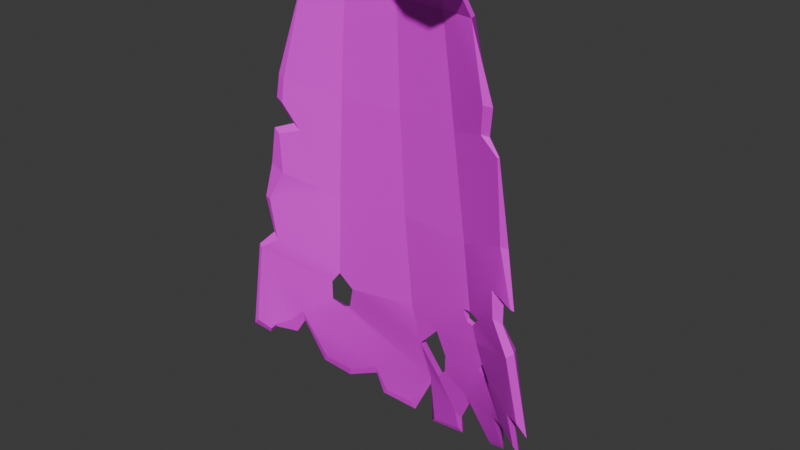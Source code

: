 # Source: Cape.blend  (saved by Blender 4.3.34; exported with 4.5.12 LTS)
import bpy
from mathutils import Matrix  # noqa: F401  (used for matrix-valued properties, if any)

bpy.ops.wm.read_factory_settings(use_empty=True)
scene = bpy.context.scene
scene.name = 'Scene'

# ---- collections
col_collection = bpy.data.collections.new('Collection'); scene.collection.children.link(col_collection)

# ---- images (referenced by path relative to the original .blend; pixels are not part of the script)
import os
ASSET_DIR = os.environ.get("B2B_ASSET_DIR", "")  # directory of the original .blend (textures are referenced by path, not embedded)
HERE = os.path.dirname(os.path.abspath(__file__))  # packed textures are extracted next to this script under _unpacked/

def load_image(name, relpath, width, height, colorspace="sRGB"):
    """Load a texture the original file referenced (path relative to the .blend, or extracted next to this script)."""
    p = next((c for c in (os.path.join(HERE, relpath), os.path.join(ASSET_DIR, relpath)) if relpath and os.path.exists(c)), "")
    if p:
        img = bpy.data.images.load(p, check_existing=True)
        img.name = name
    else:  # same state as the original file: an image datablock whose file is absent (Cycles renders it pink)
        img = bpy.data.images.new(name, width, height)
        img.source = "FILE"
        img.filepath = "//" + (relpath or name)
    img.colorspace_settings.name = colorspace
    return img
img_file39 = load_image('file39', 'PolygonGoblinWarCamp_Emissive_01_A.png', 1024, 1024, 'sRGB')
img_stone_player_2_png = load_image('Stone_Player_2.png', 'Stone_Player_2.png', 1024, 1024, 'sRGB')
img_file5 = load_image('file5', 'PolygonGoblinWarCamp_Normals_01.png', 1024, 1024, 'Non-Color')

# ---- materials (node trees are filled in below, after node groups)
mat_mat_01a = bpy.data.materials.new('MAT_01A')
mat_mat_01a.diffuse_color = (1.0, 1.0, 1.0, 1.0)
mat_mat_01a.roughness = 0.5528

# ---- material node trees
mat_mat_01a.use_nodes = True; mat_mat_01a.node_tree.nodes.clear()
_N = mat_mat_01a.node_tree.nodes; _L = mat_mat_01a.node_tree.links
n0 = _N.new('ShaderNodeBsdfPrincipled'); n0.name = 'Principled BSDF'; n0.location = (10, 300)
n0.inputs[2].default_value = 0.5528
n0.inputs[27].default_value = (0.5, 0.5, 0.5, 1.0)
n1 = _N.new('ShaderNodeOutputMaterial'); n1.name = 'Material Output'; n1.location = (300, 300)
n2 = _N.new('ShaderNodeNormalMap'); n2.name = 'Normal Map'; n2.location = (-300, -300)
n2.label = 'Normal/Map'
n3 = _N.new('ShaderNodeTexImage'); n3.name = 'Image Texture'; n3.location = (-300, 600)
n3.image = img_file39
n4 = _N.new('ShaderNodeTexImage'); n4.name = 'Image Texture.001'; n4.location = (-300, 300)
n4.image = img_stone_player_2_png
n5 = _N.new('ShaderNodeTexImage'); n5.name = 'Image Texture.002'; n5.location = (-600, -900)
n5.image = img_file5
_L.new(n0.outputs[0], n1.inputs[0])
_L.new(n4.outputs[0], n0.inputs[0])
_L.new(n5.outputs[0], n2.inputs[1])
n1.is_active_output = True

# ---- world
world_world = bpy.data.worlds.new('World'); scene.world = world_world
world_world.use_nodes = True; world_world.node_tree.nodes.clear()
_N = world_world.node_tree.nodes; _L = world_world.node_tree.links
n0 = _N.new('ShaderNodeOutputWorld'); n0.name = 'World Output'; n0.location = (300, 300)
n1 = _N.new('ShaderNodeBackground'); n1.name = 'Background'; n1.location = (10, 300)
n1.inputs[0].default_value = (0.05088, 0.05088, 0.05088, 1.0)
_L.new(n1.outputs[0], n0.inputs[0])
n0.is_active_output = True
world_world.color = (0.05088, 0.05088, 0.05088)
world_world.sun_shadow_jitter_overblur = 0.0

# ---- meshes
me_mesh_003 = bpy.data.meshes.new('Mesh.003')
me_mesh_003.from_pydata([(-18.63, 4.635, -12.89), (18.53, 4.591, -12.8), (-16.03, 11.98, -5.386), (15.82, 11.53, -5.407), (3.354e-13, 4.497, -17.16), (-1.614e-08, 12.57, -11.38), (11.36, 4.298, -15.53), (10.28, 12.62, -6.317), (-11.37, 4.313, -15.58), (-10.28, 12.51, -6.316), (-34.54, -72.17, -11.04), (-20.53, -85.68, -24.6), (0.04159, -91.6, -29.21), (20.48, -85.71, -24.63), (-27.14, -34.08, -12.41), (-15.73, -39.39, -17.28), (-3.185e-06, -39.24, -19.44), (15.76, -39.39, -17.51), (27.04, -34.09, -12.53), (-22.91, -14.48, -12.19), (-13.56, -17.51, -16.5), (3.313e-13, -17.36, -17.83), (13.64, -17.51, -17.04), (-30.9, -53.11, -10.31), (0.0006864, -60.02, -21.64), (18.06, -60.64, -19.58), (31.22, -53.0, -10.65), (-17.63, 8.43, -11.12), (-10.8, 8.525, -13.59), (-7.944e-10, 8.64, -14.89), (10.76, 8.393, -13.44), (17.67, 8.474, -11.15), (8.371, -90.55, -27.7), (18.31, -87.61, -25.48), (7.541, -86.14, -26.35), (12.79, -77.91, -24.26), (0.03168, -82.55, -27.06), (-11.77, -89.48, -26.56), (-5.408, -89.76, -27.76), (-11.39, -82.22, -25.21), (-33.11, -73.65, -12.7), (-23.57, -82.76, -21.22), (-31.9, -72.26, -13.1), (-29.43, -74.33, -16.09), (-25.92, -66.57, -15.61), (29.56, -76.2, -15.63), (33.68, -68.57, -11.26), (22.67, -76.17, -20.18), (25.91, -74.79, -17.67), (29.67, -68.39, -13.41), (28.76, -41.77, -11.57), (26.91, -49.48, -12.23), (25.48, -41.86, -12.93), (-28.62, -41.63, -12.02), (-27.22, -49.82, -12.25), (-23.59, -19.14, -11.89), (-26.02, -26.48, -12.17), (-22.35, -25.03, -13.93), (7.612, -60.25, -20.8), (-0.07714, -68.86, -23.32), (8.278, -74.56, -24.13), (9.351, -69.54, -22.39), (4.476, -79.4, -25.84), (18.3, -64.0, -19.99), (19.28, -71.22, -21.68), (23.22, -64.62, -17.23), (24.08, -69.33, -17.82), (16.47, -67.53, -21.01), (17.22, -52.47, -17.97), (17.77, -57.95, -18.9), (15.26, -56.61, -18.63), (15.0, -53.43, -18.14), (-20.65, -59.5, -17.62), (-17.39, -55.66, -17.89), (-13.11, -60.51, -19.83), (-18.96, -68.28, -21.12), (-15.12, -67.06, -21.04), (-21.66, -65.23, -18.05), (19.08, -55.27, -17.98), (24.8, -18.76, -12.55), (22.13, -15.05, -12.87), (22.44, -9.056, -12.1), (-10.44, 7.33, -12.26), (-1.553e-07, 7.415, -13.42), (10.53, 7.623, -12.59), (-11.02, 3.924, -14.01), (-13.17, -17.52, -14.87), (-4.313e-07, 4.021, -15.17), (11.03, 3.93, -14.04), (-3.203e-06, -17.36, -16.16), (13.17, -17.52, -15.06), (-15.44, -39.38, -16.17), (-18.82, -60.26, -16.64), (-17.12, -57.87, -17.2), (-1.817e-05, -39.23, -17.65), (-14.49, -61.23, -18.1), (0.001628, -60.4, -19.97), (15.35, -39.38, -16.0), (6.466, -63.72, -19.84), (17.51, -61.01, -17.93), (16.95, -57.05, -17.32), (15.6, -56.86, -17.54), (14.87, -53.94, -16.95), (16.95, -53.43, -16.31), (18.28, -55.18, -17.09), (-18.11, -67.34, -19.41), (-19.4, -64.94, -17.32), (18.59, -65.74, -18.58), (21.42, -65.98, -16.15), (22.08, -68.92, -16.66), (19.11, -70.18, -19.87), (-16.1, -66.31, -18.94), (1.164, -69.57, -21.36), (7.85, -69.83, -21.07), (6.882, -74.49, -22.28), (17.61, -67.84, -19.16), (4.508, -77.17, -23.13), (-9.781, 11.43, -4.923), (-16.28, 10.82, -3.957), (-18.04, 7.611, -10.05), (-1.287e-08, 11.96, -9.941), (9.783, 11.45, -4.928), (18.12, 7.632, -10.04), (16.3, 10.86, -3.952), (-18.9, 4.475, -11.38), (-23.62, -15.1, -10.16), (-25.18, -14.31, -10.52), (23.18, -14.94, -11.61), (21.67, -14.78, -11.18), (22.56, -9.063, -10.14), (24.46, -9.012, -10.38), (18.77, 4.483, -11.52), (-28.51, -33.86, -10.56), (-25.23, -35.01, -10.22), (-28.89, -41.51, -9.683), (-30.23, -41.5, -9.994), (-27.66, -50.63, -10.05), (-28.86, -49.37, -10.47), (-31.34, -53.21, -8.917), (-31.96, -52.63, -9.018), (32.1, -52.69, -8.91), (30.61, -53.99, -8.527), (26.05, -48.63, -10.53), (28.17, -49.12, -10.72), (25.48, -43.03, -10.77), (27.93, -44.0, -11.02), (30.48, -44.46, -9.354), (31.07, -44.85, -9.706), (26.94, -33.87, -10.62), (28.66, -33.85, -10.66), (-24.51, -20.02, -10.27), (-26.05, -19.32, -10.51), (-21.26, -25.35, -11.53), (-23.26, -24.42, -11.9), (-25.76, -26.68, -10.24), (-27.24, -25.92, -10.58), (25.93, -17.54, -10.69), (25.55, -17.72, -10.64), (-34.76, -72.58, -9.626), (-35.99, -73.9, -9.809), (-32.48, -74.78, -11.24), (-33.42, -76.3, -11.97), (-31.09, -73.28, -11.63), (-32.1, -74.58, -12.35), (-29.15, -72.6, -14.2), (-28.31, -75.61, -15.13), (-25.69, -69.23, -14.35), (-26.19, -72.14, -15.47), (-23.77, -82.46, -19.28), (-24.94, -84.2, -19.9), (-20.04, -86.17, -22.98), (-20.84, -88.29, -23.64), (21.33, -87.87, -23.48), (21.07, -86.51, -22.88), (21.55, -76.75, -18.49), (22.99, -78.72, -19.41), (24.98, -76.0, -16.52), (25.96, -77.47, -17.23), (29.58, -77.43, -14.11), (30.85, -79.44, -14.61), (29.74, -67.92, -11.09), (30.91, -69.47, -11.95), (33.07, -67.57, -9.305), (35.3, -69.88, -9.6), (-13.01, -82.91, -23.6), (-13.25, -84.73, -24.13), (-11.2, -89.06, -25.08), (-12.54, -90.51, -25.55), (-5.74, -90.39, -26.74), (-4.953, -92.47, -27.37), (0.6317, -80.53, -25.65), (12.65, -80.4, -23.2), (12.54, -77.75, -22.03), (17.65, -87.71, -23.51), (17.66, -89.05, -24.44), (0.07053, -93.1, -27.84), (-1.055, -94.48, -28.64), (8.006, -90.66, -26.08), (8.948, -91.53, -26.32), (8.24, -85.21, -24.3), (9.372, -86.65, -25.2), (-6.761, -60.27, -20.71), (-10.21, -55.82, -19.03), (-6.721, -50.2, -18.69), (-10.31, -50.34, -18.19), (-2.918, -54.58, -19.84), (-10.41, -47.26, -18.14), (-8.032, -45.73, -18.48), (-10.33, -42.05, -18.13), (-12.54, -42.77, -17.89), (-13.59, -46.4, -17.72)], [], [(88, 87, 89, 90), (87, 85, 86, 89), (94, 91, 93), (102, 96, 98, 101), (89, 86, 91, 94), (90, 89, 94, 97), (83, 82, 85, 87), (84, 83, 87, 88), (112, 98, 96), (27, 2, 9, 28), (5, 7, 30, 29), (7, 3, 31, 30), (9, 5, 29, 28), (8, 20, 19, 0), (6, 22, 21, 4), (1, 81, 6), (4, 21, 20, 8), (54, 73, 72, 23), (203, 205, 201, 202), (17, 68, 71, 16), (68, 52, 51, 78), (57, 15, 14, 56), (21, 16, 15, 20), (22, 17, 16, 21), (79, 17, 22, 80), (77, 44, 23, 72), (26, 65, 63, 25), (0, 27, 28, 8), (29, 4, 8, 28), (30, 6, 4, 29), (31, 1, 6, 30), (63, 58, 25), (59, 24, 58), (62, 36, 59), (35, 34, 62, 60), (72, 73, 93, 92), (73, 74, 95, 93), (69, 70, 101, 100), (70, 71, 102, 101), (71, 68, 103, 102), (68, 78, 104, 103), (78, 69, 100, 104), (75, 77, 106, 105), (77, 72, 92, 106), (63, 65, 108, 107), (65, 66, 109, 108), (66, 64, 110, 109), (74, 76, 111, 95), (58, 61, 113, 98), (61, 60, 114, 113), (64, 67, 115, 110), (67, 63, 107, 115), (59, 58, 98, 112), (62, 59, 112, 116), (60, 62, 116, 114), (76, 75, 105, 111), (124, 126, 125), (125, 126, 151, 150), (127, 128, 157, 156), (128, 127, 130, 129), (129, 130, 131), (132, 133, 154, 155), (133, 132, 135, 134), (134, 135, 137, 136), (136, 137, 139, 138), (138, 139, 159, 158), (140, 141, 182, 183), (141, 140, 143, 142), (142, 143, 145, 144), (144, 145, 147, 146), (146, 147, 149, 148), (148, 149, 156, 157), (150, 151, 153, 152), (152, 153, 155, 154), (158, 159, 161, 160), (160, 161, 163, 162), (162, 163, 165, 164), (164, 165, 167, 166), (166, 167, 169, 168), (168, 169, 171, 170), (170, 171, 185, 184), (172, 173, 193, 194), (173, 172, 175, 174), (174, 175, 177, 176), (176, 177, 179, 178), (178, 179, 181, 180), (180, 181, 183, 182), (184, 185, 187, 186), (186, 187, 189, 188), (188, 189, 36, 190), (190, 36, 196, 195), (191, 192, 199, 200), (192, 191, 194, 193), (195, 196, 198, 197), (197, 198, 200, 199), (119, 82, 117, 118), (120, 83, 84, 121), (121, 84, 122, 123), (117, 82, 83, 120), (85, 124, 125, 86), (131, 88, 129), (91, 133, 134), (142, 104, 141), (86, 152, 91), (157, 97, 148), (141, 99, 107, 108), (124, 85, 82, 119), (122, 84, 88, 131), (190, 184, 186, 188), (199, 190, 195, 197), (192, 114, 116, 199), (9, 2, 118, 117), (2, 27, 119, 118), (7, 5, 120, 121), (31, 3, 123, 122), (3, 7, 121, 123), (5, 9, 117, 120), (0, 19, 126, 124), (80, 81, 130, 127), (81, 1, 131, 130), (14, 53, 135, 132), (53, 54, 137, 135), (54, 23, 139, 137), (26, 51, 143, 140), (51, 52, 145, 143), (52, 50, 147, 145), (50, 18, 149, 147), (19, 55, 151, 126), (55, 57, 153, 151), (57, 56, 155, 153), (56, 14, 132, 155), (79, 80, 127, 156), (18, 79, 156, 149), (23, 10, 159, 139), (10, 40, 161, 159), (40, 42, 163, 161), (42, 43, 165, 163), (43, 44, 167, 165), (44, 41, 169, 167), (41, 11, 171, 169), (13, 47, 175, 172), (47, 48, 177, 175), (48, 45, 179, 177), (45, 49, 181, 179), (49, 46, 183, 181), (46, 26, 140, 183), (27, 0, 124, 119), (1, 31, 122, 131), (11, 39, 185, 171), (39, 37, 187, 185), (37, 38, 189, 187), (38, 36, 189), (35, 33, 194, 191), (33, 13, 172, 194), (36, 12, 196), (12, 32, 198, 196), (32, 34, 200, 198), (34, 35, 191, 200), (6, 81, 80, 22), (79, 18, 17), (18, 50, 52, 17), (78, 26, 25, 69), (17, 52, 68), (78, 51, 26), (16, 71, 70, 58), (58, 70, 69, 25), (16, 58, 24), (26, 46, 49, 65), (66, 49, 45, 48), (65, 49, 66), (66, 48, 47, 64), (13, 33, 35, 47), (64, 60, 61, 67), (47, 35, 60, 64), (67, 61, 58, 63), (34, 32, 12, 36), (34, 36, 62), (201, 59, 74), (39, 36, 38, 37), (75, 41, 44, 77), (42, 44, 43), (23, 44, 42), (23, 42, 40, 10), (15, 73, 54, 53), (15, 53, 14), (15, 209, 210), (20, 15, 57), (20, 57, 55, 19), (86, 125, 150, 152), (91, 152, 154, 133), (129, 88, 90, 128), (157, 128, 90, 97), (93, 136, 138, 92), (91, 134, 136, 93), (148, 97, 144), (148, 144, 146), (144, 97, 103, 142), (142, 103, 104), (141, 104, 100, 99), (141, 180, 182), (141, 108, 180), (180, 176, 178), (192, 174, 110), (180, 108, 109, 176), (176, 109, 110, 174), (115, 98, 113), (192, 113, 114), (115, 113, 192, 110), (99, 98, 115, 107), (199, 116, 190), (190, 116, 112), (184, 166, 168, 170), (112, 95, 111, 190), (162, 138, 158, 160), (105, 106, 166), (164, 138, 162), (166, 106, 92, 138), (166, 138, 164), (101, 98, 99, 100), (102, 94, 96), (97, 94, 102, 103), (94, 93, 95, 96), (173, 174, 192, 193), (202, 201, 74), (202, 204, 203), (16, 205, 203), (73, 210, 206, 204), (206, 210, 209, 207), (209, 208, 207), (41, 75, 39, 11), (39, 76, 59, 36), (59, 76, 74), (39, 75, 76), (190, 111, 105, 184), (184, 105, 166), (112, 96, 95), (207, 203, 204, 206), (16, 203, 207), (205, 24, 201), (16, 24, 205), (24, 59, 201), (73, 204, 202, 74), (15, 210, 73), (16, 207, 208), (16, 208, 209, 15)])
me_mesh_003.polygons.foreach_set('use_smooth', [True] * 245)
_k = set([(0, 8), (0, 19), (0, 27), (0, 124), (1, 6), (1, 31), (1, 81), (1, 131), (2, 9), (2, 27), (2, 118), (3, 7), (3, 31), (3, 123), (4, 6), (4, 8), (4, 21), (4, 29), (5, 7), (5, 9), (5, 29), (5, 120), (6, 22), (6, 30), (7, 30), (7, 121), (8, 20), (8, 28), (9, 28), (9, 117), (10, 23), (10, 40), (10, 159), (11, 39), (11, 41), (11, 171), (12, 32), (12, 36), (12, 196), (13, 33), (13, 47), (13, 172), (14, 15), (14, 53), (14, 56), (14, 132), (15, 16), (15, 20), (15, 73), (16, 17), (16, 21), (16, 24), (17, 18), (17, 22), (17, 68), (18, 50), (18, 79), (18, 149), (19, 20), (19, 55), (19, 126), (20, 21), (21, 22), (22, 80), (23, 54), (23, 72), (23, 139), (24, 58), (24, 59), (24, 201), (25, 26), (25, 58), (25, 63), (25, 69), (26, 46), (26, 51), (26, 140), (27, 28), (27, 119), (28, 29), (29, 30), (30, 31), (31, 122), (32, 34), (32, 198), (33, 35), (33, 194), (34, 35), (34, 62), (34, 200), (35, 60), (35, 191), (36, 38), (36, 59), (36, 189), (36, 190), (36, 196), (37, 38), (37, 39), (37, 187), (38, 189), (39, 185), (40, 42), (40, 161), (41, 44), (41, 169), (42, 43), (42, 163), (43, 44), (43, 165), (44, 167), (45, 48), (45, 49), (45, 179), (46, 49), (46, 183), (47, 48), (47, 175), (48, 177), (49, 181), (50, 52), (50, 147), (51, 52), (51, 143), (52, 145), (53, 54), (53, 135), (54, 137), (55, 57), (55, 151), (56, 57), (56, 155), (57, 153), (58, 59), (58, 61), (58, 98), (59, 62), (59, 112), (60, 61), (60, 62), (60, 114), (61, 113), (62, 116), (63, 65), (63, 67), (63, 107), (64, 66), (64, 67), (64, 110), (65, 66), (65, 108), (66, 109), (67, 115), (68, 71), (68, 78), (68, 103), (69, 70), (69, 78), (69, 100), (70, 71), (70, 101), (71, 102), (72, 73), (72, 77), (72, 92), (73, 74), (73, 93), (74, 76), (74, 95), (74, 201), (75, 76), (75, 77), (75, 105), (76, 111), (77, 106), (78, 104), (79, 80), (79, 156), (80, 81), (80, 127), (81, 130), (82, 83), (82, 85), (82, 117), (82, 119), (83, 84), (83, 87), (83, 120), (84, 88), (84, 121), (84, 122), (85, 86), (85, 87), (85, 124), (86, 89), (86, 91), (86, 125), (87, 88), (87, 89), (88, 90), (88, 131), (89, 90), (89, 94), (90, 97), (90, 128), (91, 93), (91, 94), (91, 133), (92, 93), (92, 106), (92, 138), (93, 95), (94, 96), (94, 97), (95, 96), (95, 111), (96, 98), (96, 112), (97, 103), (97, 148), (98, 99), (98, 112), (98, 113), (99, 100), (99, 107), (99, 141), (100, 101), (100, 104), (101, 102), (102, 103), (103, 104), (105, 106), (105, 111), (107, 108), (107, 115), (108, 109), (109, 110), (110, 115), (112, 116), (112, 190), (113, 114), (114, 116), (114, 192), (116, 199), (117, 118), (117, 120), (118, 119), (119, 124), (120, 121), (121, 123), (122, 123), (122, 131), (124, 125), (124, 126), (125, 126), (125, 150), (126, 151), (127, 128), (127, 130), (127, 156), (128, 129), (128, 157), (129, 130), (129, 131), (130, 131), (132, 133), (132, 135), (132, 155), (133, 134), (133, 154), (134, 135), (134, 136), (135, 137), (136, 137), (136, 138), (137, 139), (138, 139), (138, 158), (139, 159), (140, 141), (140, 143), (140, 183), (141, 142), (141, 182), (142, 143), (142, 144), (143, 145), (144, 145), (144, 146), (145, 147), (146, 147), (146, 148), (147, 149), (148, 149), (148, 157), (149, 156), (150, 151), (150, 152), (151, 153), (152, 153), (152, 154), (153, 155), (154, 155), (156, 157), (158, 159), (158, 160), (159, 161), (160, 161), (160, 162), (161, 163), (162, 163), (162, 164), (163, 165), (164, 165), (164, 166), (165, 167), (166, 167), (166, 168), (167, 169), (168, 169), (168, 170), (169, 171), (170, 171), (170, 184), (171, 185), (172, 173), (172, 175), (172, 194), (173, 174), (173, 193), (174, 175), (174, 176), (175, 177), (176, 177), (176, 178), (177, 179), (178, 179), (178, 180), (179, 181), (180, 181), (180, 182), (181, 183), (182, 183), (184, 185), (184, 186), (185, 187), (186, 187), (186, 188), (187, 189), (188, 189), (188, 190), (190, 195), (191, 192), (191, 194), (191, 200), (192, 193), (192, 199), (193, 194), (195, 196), (195, 197), (196, 198), (197, 198), (197, 199), (198, 200), (199, 200)])
me_mesh_003.attributes.new('sharp_edge', 'BOOLEAN', 'EDGE').data.foreach_set('value', [ (min(e.vertices), max(e.vertices)) in _k for e in me_mesh_003.edges])
_uv = me_mesh_003.uv_layers.new(name='map1')
_uv.uv.foreach_set('vector', [0.1541, 0.1728, 0.154, 0.1728, 0.154, 0.1872, 0.1542, 0.1922, 0.154, 0.1728, 0.154, 0.1729, 0.1539, 0.1922, 0.154, 0.1872, 0.154, 0.2037, 0.1539, 0.2037, 0.1539, 0.2038, 0.1542, 0.2038, 0.154, 0.2039, 0.1541, 0.2039, 0.1542, 0.2038, 0.154, 0.1872, 0.1539, 0.1922, 0.1539, 0.2037, 0.154, 0.2037, 0.1542, 0.1922, 0.154, 0.1872, 0.154, 0.2037, 0.1542, 0.2037, 0.1541, 0.1732, 0.154, 0.1733, 0.154, 0.1729, 0.154, 0.1728, 0.1541, 0.1732, 0.1541, 0.1732, 0.154, 0.1728, 0.1541, 0.1728, 0.1541, 0.204, 0.1541, 0.2039, 0.154, 0.2039, 0.1539, 0.1732, 0.154, 0.1732, 0.154, 0.1732, 0.154, 0.1732, 0.1541, 0.1732, 0.1542, 0.1732, 0.1541, 0.1732, 0.154, 0.1732, 0.1542, 0.1732, 0.1542, 0.1732, 0.1542, 0.1732, 0.1541, 0.1732, 0.154, 0.1732, 0.1541, 0.1732, 0.154, 0.1732, 0.154, 0.1732, 0.1539, 0.1729, 0.1539, 0.2035, 0.1539, 0.1871, 0.1539, 0.1733, 0.1541, 0.1728, 0.1542, 0.2035, 0.154, 0.1935, 0.154, 0.1728, 0.1542, 0.1732, 0.1543, 0.2034, 0.1541, 0.1728, 0.154, 0.1728, 0.154, 0.1935, 0.1539, 0.2035, 0.1539, 0.1729, 0.1538, 0.1729, 0.1539, 0.2038, 0.1539, 0.173, 0.1538, 0.173, 0.1557, 0.1741, 0.1559, 0.1744, 0.1557, 0.1747, 0.1555, 0.1744, 0.1542, 0.2037, 0.1542, 0.2038, 0.1542, 0.2038, 0.154, 0.2037, 0.1542, 0.2038, 0.1543, 0.1729, 0.1543, 0.1729, 0.1542, 0.173, 0.1539, 0.1872, 0.1539, 0.2037, 0.1538, 0.1728, 0.1538, 0.1872, 0.154, 0.1935, 0.154, 0.2037, 0.1539, 0.2037, 0.1539, 0.2035, 0.1542, 0.2035, 0.1542, 0.2037, 0.154, 0.2037, 0.154, 0.1935, 0.1543, 0.2035, 0.1542, 0.2037, 0.1542, 0.2035, 0.1543, 0.2034, 0.1539, 0.1731, 0.1539, 0.1731, 0.1538, 0.173, 0.1539, 0.173, 0.1543, 0.173, 0.1543, 0.1731, 0.1542, 0.1731, 0.1542, 0.173, 0.1539, 0.1733, 0.1539, 0.1732, 0.154, 0.1732, 0.1539, 0.1729, 0.154, 0.1732, 0.154, 0.1728, 0.1539, 0.1729, 0.154, 0.1732, 0.1541, 0.1732, 0.1541, 0.1728, 0.154, 0.1728, 0.154, 0.1732, 0.1542, 0.1732, 0.1542, 0.1732, 0.1541, 0.1728, 0.1541, 0.1732, 0.1542, 0.1731, 0.1541, 0.2039, 0.1542, 0.173, 0.154, 0.2039, 0.154, 0.2039, 0.1541, 0.2039, 0.1541, 0.1857, 0.154, 0.1732, 0.154, 0.2039, 0.1542, 0.1732, 0.1541, 0.1733, 0.1541, 0.1857, 0.1541, 0.1732, 0.1539, 0.173, 0.1539, 0.2038, 0.1539, 0.2038, 0.1539, 0.173, 0.1539, 0.2038, 0.1539, 0.2039, 0.1539, 0.2039, 0.1539, 0.2038, 0.1542, 0.173, 0.1542, 0.2038, 0.1542, 0.2038, 0.1542, 0.173, 0.1542, 0.2038, 0.1542, 0.2038, 0.1542, 0.2038, 0.1542, 0.2038, 0.1542, 0.2038, 0.1542, 0.2038, 0.1542, 0.2038, 0.1542, 0.2038, 0.1542, 0.2038, 0.1542, 0.173, 0.1542, 0.173, 0.1542, 0.2038, 0.1542, 0.173, 0.1542, 0.173, 0.1542, 0.173, 0.1542, 0.173, 0.1539, 0.1731, 0.1539, 0.1731, 0.1539, 0.1731, 0.1539, 0.1731, 0.1539, 0.1731, 0.1539, 0.173, 0.1539, 0.173, 0.1539, 0.1731, 0.1542, 0.1731, 0.1543, 0.1731, 0.1542, 0.1731, 0.1542, 0.1731, 0.1543, 0.1731, 0.1543, 0.1731, 0.1542, 0.1731, 0.1542, 0.1731, 0.1543, 0.1731, 0.1542, 0.1731, 0.1542, 0.1731, 0.1542, 0.1731, 0.1539, 0.2039, 0.1539, 0.2039, 0.1539, 0.2039, 0.1539, 0.2039, 0.1541, 0.2039, 0.1541, 0.169, 0.1541, 0.169, 0.1541, 0.2039, 0.1541, 0.169, 0.1541, 0.1732, 0.1541, 0.1857, 0.1541, 0.169, 0.1542, 0.1731, 0.1542, 0.1689, 0.1542, 0.1689, 0.1542, 0.1731, 0.1542, 0.1689, 0.1542, 0.1731, 0.1542, 0.1731, 0.1542, 0.1689, 0.154, 0.2039, 0.1541, 0.2039, 0.1541, 0.2039, 0.1541, 0.204, 0.1541, 0.1857, 0.154, 0.2039, 0.1541, 0.204, 0.1541, 0.204, 0.1541, 0.1732, 0.1541, 0.1857, 0.1541, 0.204, 0.1541, 0.1857, 0.1539, 0.2039, 0.1539, 0.1731, 0.1539, 0.1731, 0.1539, 0.2039, 0.1539, 0.1733, 0.1539, 0.179, 0.1539, 0.1871, 0.1539, 0.1871, 0.1539, 0.179, 0.1539, 0.1872, 0.1539, 0.1872, 0.1543, 0.2034, 0.1543, 0.2034, 0.1543, 0.2035, 0.1543, 0.2035, 0.1543, 0.2034, 0.1543, 0.2034, 0.1543, 0.2034, 0.1543, 0.2034, 0.1543, 0.2034, 0.1543, 0.2034, 0.1542, 0.1733, 0.1538, 0.1728, 0.1538, 0.1873, 0.1539, 0.1872, 0.1539, 0.1872, 0.1538, 0.1873, 0.1538, 0.1728, 0.1538, 0.1729, 0.1539, 0.1874, 0.1539, 0.1874, 0.1538, 0.1729, 0.1538, 0.1729, 0.1539, 0.1909, 0.1539, 0.1909, 0.1538, 0.1729, 0.1538, 0.173, 0.1538, 0.173, 0.1538, 0.173, 0.1538, 0.173, 0.1538, 0.1731, 0.1538, 0.1731, 0.1544, 0.1729, 0.1544, 0.173, 0.1544, 0.1731, 0.1544, 0.1731, 0.1544, 0.173, 0.1544, 0.1729, 0.1543, 0.1729, 0.1543, 0.1874, 0.1543, 0.1874, 0.1543, 0.1729, 0.1543, 0.1729, 0.1543, 0.1874, 0.1543, 0.1874, 0.1543, 0.1729, 0.1543, 0.1729, 0.1543, 0.1874, 0.1543, 0.1874, 0.1543, 0.1729, 0.1543, 0.1728, 0.1543, 0.1873, 0.1543, 0.1873, 0.1543, 0.1728, 0.1543, 0.2035, 0.1543, 0.2035, 0.1539, 0.1872, 0.1539, 0.1872, 0.1539, 0.1872, 0.1539, 0.1872, 0.1539, 0.1872, 0.1539, 0.1872, 0.1539, 0.1872, 0.1539, 0.1872, 0.1538, 0.1731, 0.1538, 0.1731, 0.1538, 0.1732, 0.1538, 0.1731, 0.1538, 0.1731, 0.1538, 0.1732, 0.1538, 0.1731, 0.1538, 0.1731, 0.1538, 0.1731, 0.1538, 0.1731, 0.1539, 0.1732, 0.1539, 0.1731, 0.1539, 0.1731, 0.1539, 0.1732, 0.1539, 0.1731, 0.1539, 0.1731, 0.1539, 0.1731, 0.1539, 0.1731, 0.1539, 0.1732, 0.1539, 0.1732, 0.1539, 0.1732, 0.1539, 0.1732, 0.1539, 0.1733, 0.1539, 0.1733, 0.1539, 0.1733, 0.1539, 0.1733, 0.1539, 0.1733, 0.1539, 0.1733, 0.1542, 0.1733, 0.1542, 0.1733, 0.1542, 0.1733, 0.1542, 0.1733, 0.1542, 0.1733, 0.1542, 0.1733, 0.1543, 0.1732, 0.1543, 0.1732, 0.1543, 0.1732, 0.1543, 0.1732, 0.1543, 0.1732, 0.1543, 0.1732, 0.1543, 0.1732, 0.1543, 0.1732, 0.1543, 0.1732, 0.1543, 0.1732, 0.1543, 0.1732, 0.1543, 0.1732, 0.1543, 0.1731, 0.1543, 0.1731, 0.1543, 0.1731, 0.1543, 0.1731, 0.1544, 0.1731, 0.1544, 0.1731, 0.1539, 0.1733, 0.1539, 0.1733, 0.1539, 0.1733, 0.154, 0.1883, 0.154, 0.1883, 0.1539, 0.1733, 0.154, 0.1733, 0.154, 0.1883, 0.154, 0.1883, 0.154, 0.1733, 0.154, 0.1732, 0.154, 0.1845, 0.154, 0.1845, 0.154, 0.1732, 0.154, 0.1734, 0.154, 0.1846, 0.1542, 0.1732, 0.1542, 0.1732, 0.1541, 0.1845, 0.1541, 0.1733, 0.1542, 0.1732, 0.1542, 0.1732, 0.1542, 0.1733, 0.1542, 0.1733, 0.154, 0.1846, 0.154, 0.1734, 0.1541, 0.1733, 0.1541, 0.1846, 0.1541, 0.1846, 0.1541, 0.1733, 0.1541, 0.1733, 0.1541, 0.1845, 0.1539, 0.1733, 0.154, 0.1733, 0.154, 0.1732, 0.154, 0.1732, 0.1541, 0.1732, 0.1541, 0.1732, 0.1541, 0.1732, 0.1542, 0.1732, 0.1542, 0.1732, 0.1541, 0.1732, 0.1542, 0.1732, 0.1542, 0.1732, 0.154, 0.1732, 0.154, 0.1733, 0.1541, 0.1732, 0.1541, 0.1732, 0.154, 0.1729, 0.1539, 0.1733, 0.1539, 0.1871, 0.1539, 0.1922, 0.1542, 0.1733, 0.1541, 0.1728, 0.1543, 0.2034, 0.1539, 0.2037, 0.1538, 0.1873, 0.1539, 0.1874, 0.1543, 0.1874, 0.1542, 0.173, 0.1544, 0.173, 0.1539, 0.1922, 0.1539, 0.1872, 0.1539, 0.2037, 0.1543, 0.2035, 0.1542, 0.2037, 0.1543, 0.1873, 0.1544, 0.173, 0.1542, 0.173, 0.1542, 0.1731, 0.1542, 0.1731, 0.1539, 0.1733, 0.154, 0.1729, 0.154, 0.1733, 0.1539, 0.1733, 0.1542, 0.1732, 0.1541, 0.1732, 0.1541, 0.1728, 0.1542, 0.1733, 0.154, 0.1845, 0.1539, 0.1733, 0.154, 0.1883, 0.154, 0.1883, 0.1541, 0.1845, 0.154, 0.1845, 0.154, 0.1846, 0.1541, 0.1846, 0.1542, 0.1732, 0.1541, 0.1857, 0.1541, 0.204, 0.1541, 0.1845, 0.154, 0.1732, 0.154, 0.1732, 0.154, 0.1732, 0.154, 0.1732, 0.154, 0.1732, 0.1539, 0.1732, 0.1539, 0.1733, 0.154, 0.1732, 0.1542, 0.1732, 0.1541, 0.1732, 0.1541, 0.1732, 0.1542, 0.1732, 0.1542, 0.1732, 0.1542, 0.1732, 0.1542, 0.1732, 0.1542, 0.1732, 0.1542, 0.1732, 0.1542, 0.1732, 0.1542, 0.1732, 0.1542, 0.1732, 0.1541, 0.1732, 0.154, 0.1732, 0.154, 0.1732, 0.1541, 0.1732, 0.1539, 0.1733, 0.1539, 0.1871, 0.1539, 0.179, 0.1539, 0.1733, 0.1543, 0.2034, 0.1543, 0.2034, 0.1543, 0.2034, 0.1543, 0.2034, 0.1543, 0.2034, 0.1542, 0.1732, 0.1542, 0.1733, 0.1543, 0.2034, 0.1538, 0.1728, 0.1538, 0.1729, 0.1538, 0.1729, 0.1538, 0.1728, 0.1538, 0.1729, 0.1538, 0.1729, 0.1538, 0.1729, 0.1538, 0.1729, 0.1538, 0.1729, 0.1538, 0.173, 0.1538, 0.173, 0.1538, 0.1729, 0.1543, 0.173, 0.1543, 0.1729, 0.1543, 0.1729, 0.1544, 0.1729, 0.1543, 0.1729, 0.1543, 0.1729, 0.1543, 0.1729, 0.1543, 0.1729, 0.1543, 0.1729, 0.1543, 0.1729, 0.1543, 0.1729, 0.1543, 0.1729, 0.1543, 0.1729, 0.1543, 0.1728, 0.1543, 0.1728, 0.1543, 0.1729, 0.1539, 0.1871, 0.1539, 0.1872, 0.1539, 0.1872, 0.1539, 0.179, 0.1539, 0.1872, 0.1539, 0.1872, 0.1539, 0.1872, 0.1539, 0.1872, 0.1539, 0.1872, 0.1538, 0.1872, 0.1539, 0.1872, 0.1539, 0.1872, 0.1538, 0.1872, 0.1538, 0.1728, 0.1538, 0.1728, 0.1539, 0.1872, 0.1543, 0.2035, 0.1543, 0.2034, 0.1543, 0.2034, 0.1543, 0.2035, 0.1543, 0.1728, 0.1543, 0.2035, 0.1543, 0.2035, 0.1543, 0.1728, 0.1538, 0.173, 0.1538, 0.1731, 0.1538, 0.1731, 0.1538, 0.173, 0.1538, 0.1731, 0.1538, 0.1731, 0.1538, 0.1732, 0.1538, 0.1731, 0.1538, 0.1731, 0.1538, 0.1731, 0.1538, 0.1731, 0.1538, 0.1732, 0.1538, 0.1731, 0.1538, 0.1731, 0.1539, 0.1732, 0.1538, 0.1731, 0.1538, 0.1731, 0.1539, 0.1731, 0.1539, 0.1731, 0.1539, 0.1732, 0.1539, 0.1731, 0.1539, 0.1732, 0.1539, 0.1732, 0.1539, 0.1731, 0.1539, 0.1732, 0.1539, 0.1733, 0.1539, 0.1733, 0.1539, 0.1732, 0.1542, 0.1733, 0.1543, 0.1732, 0.1543, 0.1732, 0.1542, 0.1733, 0.1543, 0.1732, 0.1543, 0.1732, 0.1543, 0.1732, 0.1543, 0.1732, 0.1543, 0.1732, 0.1543, 0.1732, 0.1543, 0.1732, 0.1543, 0.1732, 0.1543, 0.1732, 0.1543, 0.1731, 0.1543, 0.1731, 0.1543, 0.1732, 0.1543, 0.1731, 0.1544, 0.1731, 0.1544, 0.1731, 0.1543, 0.1731, 0.1544, 0.1731, 0.1543, 0.173, 0.1544, 0.1729, 0.1544, 0.1731, 0.1539, 0.1732, 0.1539, 0.1733, 0.1539, 0.1733, 0.1539, 0.1733, 0.1542, 0.1732, 0.1542, 0.1732, 0.1542, 0.1732, 0.1542, 0.1733, 0.1539, 0.1733, 0.154, 0.1732, 0.1539, 0.1733, 0.1539, 0.1733, 0.154, 0.1732, 0.1539, 0.1733, 0.1539, 0.1733, 0.1539, 0.1733, 0.1539, 0.1733, 0.154, 0.1733, 0.154, 0.1733, 0.1539, 0.1733, 0.154, 0.1733, 0.154, 0.1732, 0.154, 0.1733, 0.1542, 0.1732, 0.1542, 0.1733, 0.1542, 0.1733, 0.1542, 0.1732, 0.1542, 0.1733, 0.1542, 0.1733, 0.1542, 0.1733, 0.1542, 0.1733, 0.154, 0.1732, 0.154, 0.1733, 0.154, 0.1734, 0.154, 0.1733, 0.1541, 0.1733, 0.1541, 0.1733, 0.154, 0.1734, 0.1541, 0.1733, 0.1541, 0.1733, 0.1541, 0.1733, 0.1541, 0.1733, 0.1541, 0.1733, 0.1542, 0.1732, 0.1542, 0.1732, 0.1541, 0.1733, 0.1541, 0.1728, 0.1543, 0.2034, 0.1543, 0.2034, 0.1542, 0.2035, 0.1543, 0.2035, 0.1543, 0.1728, 0.1542, 0.2037, 0.1543, 0.1728, 0.1543, 0.1729, 0.1543, 0.1729, 0.1542, 0.2037, 0.1542, 0.173, 0.1543, 0.173, 0.1542, 0.173, 0.1542, 0.173, 0.1542, 0.2037, 0.1543, 0.1729, 0.1542, 0.2038, 0.1542, 0.173, 0.1543, 0.1729, 0.1543, 0.173, 0.154, 0.2037, 0.1542, 0.2038, 0.1542, 0.2038, 0.1541, 0.2039, 0.1541, 0.2039, 0.1542, 0.2038, 0.1542, 0.173, 0.1542, 0.173, 0.154, 0.2037, 0.1541, 0.2039, 0.154, 0.2039, 0.1543, 0.173, 0.1544, 0.1731, 0.1543, 0.1731, 0.1543, 0.1731, 0.1543, 0.1731, 0.1543, 0.1731, 0.1543, 0.1732, 0.1543, 0.1732, 0.1543, 0.1731, 0.1543, 0.1731, 0.1543, 0.1731, 0.1543, 0.1731, 0.1543, 0.1732, 0.1543, 0.1732, 0.1542, 0.1731, 0.1542, 0.1733, 0.1542, 0.1733, 0.1542, 0.1732, 0.1543, 0.1732, 0.1542, 0.1731, 0.1541, 0.1732, 0.1541, 0.169, 0.1542, 0.1689, 0.1543, 0.1732, 0.1542, 0.1732, 0.1541, 0.1732, 0.1542, 0.1731, 0.1542, 0.1689, 0.1541, 0.169, 0.1541, 0.2039, 0.1542, 0.1731, 0.1541, 0.1733, 0.1541, 0.1733, 0.154, 0.1733, 0.154, 0.1732, 0.1541, 0.1733, 0.154, 0.1732, 0.1541, 0.1857, 0.154, 0.2039, 0.154, 0.2039, 0.1539, 0.2039, 0.154, 0.1732, 0.154, 0.1732, 0.154, 0.1733, 0.1539, 0.1733, 0.1539, 0.1731, 0.1539, 0.1732, 0.1539, 0.1731, 0.1539, 0.1731, 0.1538, 0.1731, 0.1539, 0.1731, 0.1538, 0.1731, 0.1538, 0.173, 0.1539, 0.1731, 0.1538, 0.1731, 0.1538, 0.173, 0.1538, 0.1731, 0.1538, 0.1731, 0.1538, 0.1731, 0.1539, 0.2037, 0.1539, 0.2038, 0.1538, 0.1729, 0.1538, 0.1729, 0.1539, 0.2037, 0.1538, 0.1729, 0.1538, 0.1728, 0.1539, 0.2037, 0.1539, 0.2037, 0.1539, 0.2037, 0.1539, 0.2035, 0.1539, 0.2037, 0.1539, 0.1872, 0.1539, 0.2035, 0.1539, 0.1872, 0.1539, 0.1872, 0.1539, 0.1871, 0.1539, 0.1922, 0.1539, 0.1871, 0.1539, 0.1872, 0.1539, 0.1872, 0.1539, 0.2037, 0.1539, 0.1872, 0.1539, 0.1872, 0.1538, 0.1873, 0.1543, 0.2034, 0.1541, 0.1728, 0.1542, 0.1922, 0.1543, 0.2034, 0.1543, 0.2035, 0.1543, 0.2034, 0.1542, 0.1922, 0.1542, 0.2037, 0.1539, 0.2038, 0.1539, 0.1909, 0.1538, 0.173, 0.1539, 0.173, 0.1539, 0.2037, 0.1539, 0.1874, 0.1539, 0.1909, 0.1539, 0.2038, 0.1543, 0.1873, 0.1542, 0.2037, 0.1543, 0.1874, 0.1543, 0.1873, 0.1543, 0.1874, 0.1543, 0.1874, 0.1543, 0.1874, 0.1542, 0.2037, 0.1542, 0.2038, 0.1543, 0.1874, 0.1543, 0.1874, 0.1542, 0.2038, 0.1542, 0.173, 0.1544, 0.173, 0.1542, 0.173, 0.1542, 0.173, 0.1542, 0.173, 0.1544, 0.173, 0.1543, 0.1731, 0.1544, 0.1731, 0.1544, 0.173, 0.1542, 0.1731, 0.1543, 0.1731, 0.1543, 0.1731, 0.1543, 0.1732, 0.1543, 0.1732, 0.1542, 0.1732, 0.1543, 0.1732, 0.1542, 0.1731, 0.1543, 0.1731, 0.1542, 0.1731, 0.1542, 0.1731, 0.1543, 0.1732, 0.1543, 0.1732, 0.1542, 0.1731, 0.1542, 0.1731, 0.1543, 0.1732, 0.1542, 0.1689, 0.1541, 0.2039, 0.1541, 0.169, 0.1542, 0.1732, 0.1541, 0.169, 0.1541, 0.1857, 0.1542, 0.1689, 0.1541, 0.169, 0.1542, 0.1732, 0.1542, 0.1731, 0.1542, 0.173, 0.1541, 0.2039, 0.1542, 0.1689, 0.1542, 0.1731, 0.1541, 0.1845, 0.1541, 0.204, 0.154, 0.1845, 0.154, 0.1845, 0.1541, 0.204, 0.1541, 0.204, 0.1539, 0.1733, 0.1539, 0.1731, 0.1539, 0.1732, 0.1539, 0.1733, 0.1541, 0.204, 0.1539, 0.2039, 0.1539, 0.2039, 0.154, 0.1845, 0.1538, 0.1731, 0.1538, 0.173, 0.1538, 0.1731, 0.1538, 0.1731, 0.1539, 0.1731, 0.1539, 0.1731, 0.1539, 0.1731, 0.1539, 0.1731, 0.1538, 0.173, 0.1538, 0.1731, 0.1539, 0.1731, 0.1539, 0.1731, 0.1539, 0.173, 0.1538, 0.173, 0.1539, 0.1731, 0.1538, 0.173, 0.1539, 0.1731, 0.1542, 0.2038, 0.1541, 0.2039, 0.1542, 0.173, 0.1542, 0.173, 0.1542, 0.2038, 0.154, 0.2037, 0.154, 0.2039, 0.1542, 0.2037, 0.154, 0.2037, 0.1542, 0.2038, 0.1542, 0.2038, 0.154, 0.2037, 0.1539, 0.2038, 0.1539, 0.2039, 0.154, 0.2039, 0.1542, 0.1733, 0.1543, 0.1732, 0.1542, 0.1732, 0.1542, 0.1733, 0.154, 0.2038, 0.154, 0.2039, 0.1539, 0.2039, 0.1555, 0.1744, 0.1555, 0.1741, 0.1557, 0.1741, 0.154, 0.2037, 0.154, 0.2038, 0.154, 0.2038, 0.1539, 0.2038, 0.1539, 0.2037, 0.154, 0.2037, 0.154, 0.2038, 0.1555, 0.174, 0.1554, 0.1739, 0.1554, 0.1737, 0.1556, 0.1739, 0.1554, 0.1737, 0.1555, 0.1737, 0.1556, 0.1739, 0.1539, 0.1732, 0.1539, 0.1731, 0.154, 0.1732, 0.1539, 0.1733, 0.154, 0.1732, 0.1539, 0.2039, 0.154, 0.2039, 0.154, 0.1732, 0.154, 0.2039, 0.1539, 0.2039, 0.1539, 0.2039, 0.154, 0.1732, 0.1539, 0.1731, 0.1539, 0.2039, 0.154, 0.1845, 0.1539, 0.2039, 0.1539, 0.1731, 0.1539, 0.1733, 0.1539, 0.1733, 0.1539, 0.1731, 0.1539, 0.1731, 0.1541, 0.204, 0.154, 0.2039, 0.1539, 0.2039, 0.154, 0.2037, 0.154, 0.2038, 0.154, 0.2038, 0.154, 0.2037, 0.154, 0.2037, 0.154, 0.2038, 0.154, 0.2037, 0.154, 0.2038, 0.154, 0.2039, 0.154, 0.2039, 0.154, 0.2037, 0.154, 0.2039, 0.154, 0.2038, 0.154, 0.2039, 0.154, 0.2039, 0.154, 0.2039, 0.1539, 0.2038, 0.154, 0.2038, 0.154, 0.2038, 0.1539, 0.2039, 0.1539, 0.2037, 0.1539, 0.2037, 0.1539, 0.2038, 0.154, 0.2037, 0.154, 0.2037, 0.154, 0.2037, 0.154, 0.2037, 0.154, 0.2037, 0.1539, 0.2037, 0.1539, 0.2037])
me_mesh_003.materials.append(mat_mat_01a)
me_mesh_003.update()
me_mesh_003.normals_split_custom_set([tuple(v) for v in zip(*[iter([-0.09189, -0.05104, 0.9945, -0.09189, -0.05104, 0.9945, -0.09189, -0.05104, 0.9945, -0.09189, -0.05104, 0.9945, 0.1012, -0.0476, 0.9937, 0.1012, -0.0476, 0.9937, 0.1012, -0.0476, 0.9937, 0.1012, -0.0476, 0.9937, 0.1226, -0.09247, 0.9881, 0.09626, -0.06427, 0.9933, 0.1328, -0.1033, 0.9857, -0.134, -0.09829, 0.9861, -0.1422, -0.1283, 0.9815, -0.1095, -0.193, 0.9751, -0.1174, -0.182, 0.9763, 0.09713, -0.06867, 0.9929, 0.09713, -0.06867, 0.9929, 0.09713, -0.06867, 0.9929, 0.09713, -0.06867, 0.9929, -0.09625, -0.06021, 0.9935, -0.09625, -0.06021, 0.9935, -0.09625, -0.06021, 0.9935, -0.09625, -0.06021, 0.9935, 0.09915, -0.4624, 0.8811, 0.09915, -0.4624, 0.8811, 0.09915, -0.4624, 0.8811, 0.09915, -0.4624, 0.8811, -0.08037, -0.416, 0.9058, -0.08037, -0.416, 0.9058, -0.08037, -0.416, 0.9058, -0.08037, -0.416, 0.9058, -0.1018, -0.1613, 0.9816, -0.1018, -0.1613, 0.9816, -0.1018, -0.1613, 0.9816, -0.171, 0.8644, -0.4729, -0.171, 0.8644, -0.4729, -0.171, 0.8644, -0.4729, -0.171, 0.8644, -0.4729, 0.1906, 0.783, -0.5921, 0.1906, 0.783, -0.5921, 0.1906, 0.783, -0.5921, 0.1906, 0.783, -0.5921, 0.188, 0.8689, -0.4579, 0.188, 0.8689, -0.4579, 0.188, 0.8689, -0.4579, 0.188, 0.8689, -0.4579, -0.1807, 0.797, -0.5764, -0.1807, 0.797, -0.5764, -0.1807, 0.797, -0.5764, -0.1807, 0.797, -0.5764, -0.3767, 0.06451, -0.9241, -0.3767, 0.06451, -0.9241, -0.3767, 0.06451, -0.9241, -0.3767, 0.06451, -0.9241, 0.09699, 0.05479, -0.9938, 0.09699, 0.05479, -0.9938, 0.09699, 0.05479, -0.9938, 0.09699, 0.05479, -0.9938, 0.3535, 0.05305, -0.9339, 0.4064, 0.1003, -0.9082, 0.3911, 0.08643, -0.9163, -0.1163, 0.04206, -0.9923, -0.1163, 0.04206, -0.9923, -0.1163, 0.04206, -0.9923, -0.1163, 0.04206, -0.9923, -0.4366, 0.07401, -0.8966, -0.4384, 0.08234, -0.895, -0.4565, 0.1744, -0.8725, -0.4565, 0.1744, -0.8725, -0.1725, 0.09792, -0.9801, -0.2515, 0.1418, -0.9574, -0.141, 0.2163, -0.9661, -0.1453, 0.2003, -0.9689, 0.1143, 0.03819, -0.9927, 0.1143, 0.03819, -0.9927, 0.1683, 0.09453, -0.9812, 0.1466, 0.08239, -0.9858, 0.4715, 0.09084, -0.8772, 0.4339, 0.01938, -0.9007, 0.4837, 0.1304, -0.8654, 0.4784, 0.1349, -0.8677, -0.3733, 0.07213, -0.9249, -0.3637, 0.05926, -0.9296, -0.3909, 0.05259, -0.9189, -0.3909, 0.05259, -0.9189, -0.1188, 0.06014, -0.9911, -0.1188, 0.06014, -0.9911, -0.1188, 0.06014, -0.9911, -0.1188, 0.06014, -0.9911, 0.09271, 0.05189, -0.9943, 0.09271, 0.05189, -0.9943, 0.09271, 0.05189, -0.9943, 0.09271, 0.05189, -0.9943, 0.3799, 0.07308, -0.9221, 0.3806, 0.06648, -0.9223, 0.3796, 0.0766, -0.922, 0.3796, 0.0766, -0.922, -0.5495, 0.1775, -0.8164, -0.5339, 0.1703, -0.8282, -0.5179, 0.1474, -0.8426, -0.517, 0.1445, -0.8437, 0.5159, 0.1096, -0.8496, 0.5145, 0.1264, -0.8481, 0.4984, 0.141, -0.8554, 0.4984, 0.141, -0.8554, -0.3004, 0.4533, -0.8392, -0.3004, 0.4533, -0.8392, -0.3004, 0.4533, -0.8392, -0.3004, 0.4533, -0.8392, -0.1205, 0.4572, -0.8812, -0.1205, 0.4572, -0.8812, -0.1205, 0.4572, -0.8812, -0.1205, 0.4572, -0.8812, 0.1308, 0.4706, -0.8726, 0.1308, 0.4706, -0.8726, 0.1308, 0.4706, -0.8726, 0.1308, 0.4706, -0.8726, 0.2896, 0.4488, -0.8454, 0.2896, 0.4488, -0.8454, 0.2896, 0.4488, -0.8454, 0.2896, 0.4488, -0.8454, 0.1348, 0.1836, -0.9737, 0.1371, 0.1921, -0.9718, 0.1192, 0.1276, -0.9846, 0.114, 0.1846, -0.9762, 0.114, 0.1846, -0.9762, 0.114, 0.1846, -0.9762, 0.1044, 0.2257, -0.9686, 0.1476, 0.2393, -0.9597, 0.07607, 0.263, -0.9618, 0.153, 0.1764, -0.9724, 0.153, 0.1764, -0.9724, 0.153, 0.1764, -0.9724, 0.153, 0.1764, -0.9724, 0.26, -0.3278, -0.9083, 0.26, -0.3278, -0.9083, 0.26, -0.3278, -0.9083, 0.26, -0.3278, -0.9083, -0.6565, -0.3162, -0.6849, -0.6565, -0.3162, -0.6849, -0.6565, -0.3162, -0.6849, -0.6565, -0.3162, -0.6849, 0.362, 0.9184, -0.1597, 0.362, 0.9184, -0.1597, 0.362, 0.9184, -0.1597, 0.362, 0.9184, -0.1597, 0.9852, 0.1667, -0.03876, 0.9852, 0.1667, -0.03876, 0.9852, 0.1667, -0.03876, 0.9852, 0.1667, -0.03876, 0.3629, -0.8478, -0.3867, 0.3629, -0.8478, -0.3867, 0.3629, -0.8478, -0.3867, 0.3629, -0.8478, -0.3867, -0.7596, -0.4501, -0.4695, -0.7596, -0.4501, -0.4695, -0.7596, -0.4501, -0.4695, -0.7596, -0.4501, -0.4695, -0.6142, 0.5084, -0.6036, -0.6142, 0.5084, -0.6036, -0.6142, 0.5084, -0.6036, -0.6142, 0.5084, -0.6036, 0.2022, 0.747, -0.6334, 0.2022, 0.747, -0.6334, 0.2022, 0.747, -0.6334, 0.2022, 0.747, -0.6334, 0.3911, 0.03856, -0.9195, 0.3911, 0.03856, -0.9195, 0.3911, 0.03856, -0.9195, 0.3911, 0.03856, -0.9195, 0.3519, -0.6825, -0.6406, 0.3519, -0.6825, -0.6406, 0.3519, -0.6825, -0.6406, 0.3519, -0.6825, -0.6406, -0.5098, 0.02245, -0.86, -0.5098, 0.02245, -0.86, -0.5098, 0.02245, -0.86, -0.5098, 0.02245, -0.86, 0.02268, 0.9034, -0.4282, 0.02268, 0.9034, -0.4282, 0.02268, 0.9034, -0.4282, 0.02268, 0.9034, -0.4282, -0.7997, 0.3368, -0.497, -0.7997, 0.3368, -0.497, -0.7997, 0.3368, -0.497, -0.7997, 0.3368, -0.497, -0.6562, 0.005299, -0.7546, -0.6562, 0.005299, -0.7546, -0.6562, 0.005299, -0.7546, -0.6562, 0.005299, -0.7546, -0.7065, 0.3381, -0.6217, -0.7065, 0.3381, -0.6217, -0.7065, 0.3381, -0.6217, -0.7065, 0.3381, -0.6217, 0.7362, 0.5977, -0.3174, 0.7362, 0.5977, -0.3174, 0.7362, 0.5977, -0.3174, 0.7362, 0.5977, -0.3174, 0.8136, -0.2572, -0.5215, 0.8136, -0.2572, -0.5215, 0.8136, -0.2572, -0.5215, 0.8136, -0.2572, -0.5215, 0.6608, -0.42, -0.622, 0.6608, -0.42, -0.622, 0.6608, -0.42, -0.622, 0.6608, -0.42, -0.622, 0.8185, 0.443, -0.3658, 0.8185, 0.443, -0.3658, 0.8185, 0.443, -0.3658, 0.8185, 0.443, -0.3658, -0.5789, 0.6455, -0.4982, -0.5789, 0.6455, -0.4982, -0.5789, 0.6455, -0.4982, -0.5789, 0.6455, -0.4982, -0.2967, 0.8684, -0.3973, -0.2967, 0.8684, -0.3973, -0.2967, 0.8684, -0.3973, -0.2967, 0.8684, -0.3973, -0.1746, 0.1031, 0.9792, -0.1746, 0.1031, 0.9792, -0.1746, 0.1031, 0.9792, -0.1809, 0.02185, 0.9833, -0.1809, 0.02185, 0.9833, -0.1809, 0.02185, 0.9833, -0.1809, 0.02185, 0.9833, 0.2109, 0.4771, 0.8532, 0.2109, 0.4771, 0.8532, 0.2109, 0.4771, 0.8532, 0.2109, 0.4771, 0.8532, 0.1804, -0.2205, 0.9586, 0.1804, -0.2205, 0.9586, 0.1804, -0.2205, 0.9586, 0.1804, -0.2205, 0.9586, 0.1205, 0.1338, 0.9837, 0.1205, 0.1338, 0.9837, 0.1205, 0.1338, 0.9837, -0.1364, 0.00852, 0.9906, -0.1364, 0.00852, 0.9906, -0.1364, 0.00852, 0.9906, -0.1364, 0.00852, 0.9906, -0.1091, 0.1188, 0.9869, -0.1091, 0.1188, 0.9869, -0.1091, 0.1188, 0.9869, -0.1091, 0.1188, 0.9869, -0.3192, -0.09531, 0.9429, -0.3192, -0.09531, 0.9429, -0.3192, -0.09531, 0.9429, -0.3192, -0.09531, 0.9429, 0.06897, 0.3357, 0.9394, 0.06897, 0.3357, 0.9394, 0.06897, 0.3357, 0.9394, 0.06897, 0.3357, 0.9394, -0.1477, -0.009447, 0.989, -0.1477, -0.009447, 0.989, -0.1477, -0.009447, 0.989, -0.1477, -0.009447, 0.989, 0.1756, -0.01464, 0.9844, 0.1756, -0.01464, 0.9844, 0.1756, -0.01464, 0.9844, 0.1756, -0.01464, 0.9844, 0.04684, 0.4296, 0.9018, 0.04684, 0.4296, 0.9018, 0.04684, 0.4296, 0.9018, 0.04684, 0.4296, 0.9018, 0.1165, 0.05876, 0.9915, 0.1165, 0.05876, 0.9915, 0.1165, 0.05876, 0.9915, 0.1165, 0.05876, 0.9915, -0.3448, -0.8956, 0.2812, -0.3448, -0.8956, 0.2812, -0.3448, -0.8956, 0.2812, -0.3448, -0.8956, 0.2812, 0.1843, 0.1507, 0.9712, 0.1843, 0.1507, 0.9712, 0.1843, 0.1507, 0.9712, 0.1843, 0.1507, 0.9712, 0.04012, 0.006685, 0.9992, 0.04012, 0.006685, 0.9992, 0.04012, 0.006685, 0.9992, 0.04012, 0.006685, 0.9992, -0.3357, -0.4104, 0.8479, -0.3357, -0.4104, 0.8479, -0.3357, -0.4104, 0.8479, -0.3357, -0.4104, 0.8479, 0.0857, 0.5241, 0.8473, 0.0857, 0.5241, 0.8473, 0.0857, 0.5241, 0.8473, 0.0857, 0.5241, 0.8473, 0.2355, -0.4557, 0.8584, 0.2355, -0.4557, 0.8584, 0.2355, -0.4557, 0.8584, 0.2355, -0.4557, 0.8584, 0.773, -0.6146, 0.1572, 0.773, -0.6146, 0.1572, 0.773, -0.6146, 0.1572, 0.773, -0.6146, 0.1572, 0.6425, -0.2965, 0.7066, 0.6425, -0.2965, 0.7066, 0.6425, -0.2965, 0.7066, 0.6425, -0.2965, 0.7066, 0.4143, -0.2757, 0.8674, 0.4143, -0.2757, 0.8674, 0.4143, -0.2757, 0.8674, 0.4143, -0.2757, 0.8674, -0.006657, -0.3479, 0.9375, -0.006657, -0.3479, 0.9375, -0.006657, -0.3479, 0.9375, -0.006657, -0.3479, 0.9375, 0.3387, -0.4489, 0.8269, 0.3387, -0.4489, 0.8269, 0.3387, -0.4489, 0.8269, 0.3387, -0.4489, 0.8269, 0.2256, -0.3357, 0.9145, 0.2256, -0.3357, 0.9145, 0.2256, -0.3357, 0.9145, 0.2256, -0.3357, 0.9145, -0.02697, -0.4965, 0.8676, -0.02697, -0.4965, 0.8676, -0.02697, -0.4965, 0.8676, -0.02697, -0.4965, 0.8676, 0.01495, -0.4095, 0.9122, 0.01495, -0.4095, 0.9122, 0.01495, -0.4095, 0.9122, 0.01495, -0.4095, 0.9122, -0.3105, -0.577, 0.7554, -0.3105, -0.577, 0.7554, -0.3105, -0.577, 0.7554, -0.3105, -0.577, 0.7554, -0.5358, -0.5647, 0.6277, -0.5358, -0.5647, 0.6277, -0.5358, -0.5647, 0.6277, -0.5358, -0.5647, 0.6277, 0.1235, -0.2786, 0.9524, 0.1235, -0.2786, 0.9524, 0.1235, -0.2786, 0.9524, 0.1235, -0.2786, 0.9524, -0.3934, -0.5638, 0.7262, -0.3934, -0.5638, 0.7262, -0.3934, -0.5638, 0.7262, -0.3934, -0.5638, 0.7262, -0.08548, -0.2533, 0.9636, -0.08548, -0.2533, 0.9636, -0.08548, -0.2533, 0.9636, -0.08548, -0.2533, 0.9636, 0.1689, -0.3166, 0.9334, 0.1689, -0.3166, 0.9334, 0.1689, -0.3166, 0.9334, 0.1689, -0.3166, 0.9334, 0.5275, -0.3577, 0.7706, 0.5275, -0.3577, 0.7706, 0.5275, -0.3577, 0.7706, 0.5275, -0.3577, 0.7706, -0.7454, -0.05214, 0.6646, -0.7454, -0.05214, 0.6646, -0.7454, -0.05214, 0.6646, -0.7454, -0.05214, 0.6646, 0.2029, -0.3915, 0.8975, 0.2029, -0.3915, 0.8975, 0.2029, -0.3915, 0.8975, 0.2029, -0.3915, 0.8975, -0.544, -0.403, 0.7359, -0.544, -0.403, 0.7359, -0.544, -0.403, 0.7359, -0.544, -0.403, 0.7359, -0.0827, -0.4116, 0.9076, -0.0827, -0.4116, 0.9076, -0.0827, -0.4116, 0.9076, -0.0827, -0.4116, 0.9076, 0.2063, -0.2764, 0.9386, 0.2063, -0.2764, 0.9386, 0.2063, -0.2764, 0.9386, 0.2063, -0.2764, 0.9386, 0.1239, -0.8807, 0.4572, 0.1239, -0.8807, 0.4572, 0.1239, -0.8807, 0.4572, 0.1239, -0.8807, 0.4572, -0.1796, -0.7924, 0.583, -0.1796, -0.7924, 0.583, -0.1796, -0.7924, 0.583, -0.1796, -0.7924, 0.583, -0.1439, -0.8912, 0.4302, -0.1439, -0.8912, 0.4302, -0.1439, -0.8912, 0.4302, -0.1439, -0.8912, 0.4302, 0.2073, -0.7705, 0.6028, 0.2073, -0.7705, 0.6028, 0.2073, -0.7705, 0.6028, 0.2073, -0.7705, 0.6028, 0.3639, -0.05255, 0.93, 0.3639, -0.05255, 0.93, 0.3639, -0.05255, 0.93, 0.3639, -0.05255, 0.93, -0.3109, 0.009832, 0.9504, -0.3707, -0.05499, 0.9271, -0.3933, -0.0802, 0.9159, 0.4827, -0.06271, 0.8735, 0.4504, -0.181, 0.8743, 0.4814, -0.06825, 0.8739, -0.5082, -0.0904, 0.8565, -0.5055, -0.1357, 0.8521, -0.5474, -0.1335, 0.8261, 0.4243, -0.06999, 0.9028, 0.4357, -0.07079, 0.8973, 0.4498, -0.07785, 0.8897, -0.349, -0.08646, 0.9331, -0.368, -0.06977, 0.9272, -0.4072, -0.0344, 0.9127, -0.5342, -0.1278, 0.8357, -0.5518, -0.1392, 0.8223, -0.5518, -0.1392, 0.8223, -0.5488, -0.1545, 0.8215, 0.2436, -0.4567, 0.8556, 0.2436, -0.4567, 0.8556, 0.2436, -0.4567, 0.8556, 0.2436, -0.4567, 0.8556, -0.2716, -0.4173, 0.8672, -0.2716, -0.4173, 0.8672, -0.2716, -0.4173, 0.8672, -0.2716, -0.4173, 0.8672, 0.1292, -0.2645, 0.9557, 0.2367, -0.2465, 0.9398, 0.1978, -0.2106, 0.9573, 0.1978, -0.2106, 0.9573, -0.2314, -0.209, 0.9501, -0.2571, -0.2391, 0.9363, -0.22, -0.2004, 0.9547, -0.22, -0.2004, 0.9547, -0.1464, -0.201, 0.9686, -0.1464, -0.201, 0.9686, -0.1464, -0.201, 0.9686, -0.1464, -0.201, 0.9686, 0.02225, 0.7848, 0.6194, 0.02225, 0.7848, 0.6194, 0.02225, 0.7848, 0.6194, 0.02225, 0.7848, 0.6194, -0.9271, 0.3715, 0.05051, -0.9271, 0.3715, 0.05051, -0.9271, 0.3715, 0.05051, -0.9271, 0.3715, 0.05051, -0.228, 0.8397, 0.4928, -0.228, 0.8397, 0.4928, -0.228, 0.8397, 0.4928, -0.228, 0.8397, 0.4928, 0.8569, 0.5154, -0.007671, 0.8569, 0.5154, -0.007671, 0.8569, 0.5154, -0.007671, 0.8569, 0.5154, -0.007671, 0.0313, 0.8381, 0.5446, 0.0313, 0.8381, 0.5446, 0.0313, 0.8381, 0.5446, 0.0313, 0.8381, 0.5446, 0.2136, 0.8538, 0.4747, 0.2136, 0.8538, 0.4747, 0.2136, 0.8538, 0.4747, 0.2136, 0.8538, 0.4747, -0.7666, 0.1883, -0.614, -0.7666, 0.1883, -0.614, -0.7666, 0.1883, -0.614, -0.7666, 0.1883, -0.614, 0.6957, 0.02791, -0.7178, 0.6957, 0.02791, -0.7178, 0.6957, 0.02791, -0.7178, 0.6957, 0.02791, -0.7178, 0.778, 0.2354, -0.5825, 0.778, 0.2354, -0.5825, 0.778, 0.2354, -0.5825, 0.778, 0.2354, -0.5825, -0.7807, 0.127, -0.6119, -0.7807, 0.127, -0.6119, -0.7807, 0.127, -0.6119, -0.7807, 0.127, -0.6119, -0.7648, -0.1046, -0.6357, -0.7648, -0.1046, -0.6357, -0.7648, -0.1046, -0.6357, -0.7648, -0.1046, -0.6357, -0.6576, 0.3315, -0.6765, -0.6576, 0.3315, -0.6765, -0.6576, 0.3315, -0.6765, -0.6576, 0.3315, -0.6765, 0.665, 0.513, -0.5427, 0.665, 0.513, -0.5427, 0.665, 0.513, -0.5427, 0.665, 0.513, -0.5427, 0.6862, 0.03284, -0.7266, 0.6862, 0.03284, -0.7266, 0.6862, 0.03284, -0.7266, 0.6862, 0.03284, -0.7266, 0.3277, -0.3387, -0.882, 0.3277, -0.3387, -0.882, 0.3277, -0.3387, -0.882, 0.3277, -0.3387, -0.882, 0.7198, 0.08889, -0.6885, 0.7198, 0.08889, -0.6885, 0.7198, 0.08889, -0.6885, 0.7198, 0.08889, -0.6885, -0.5412, 0.06014, -0.8387, -0.5412, 0.06014, -0.8387, -0.5412, 0.06014, -0.8387, -0.5412, 0.06014, -0.8387, -0.7129, -0.0436, -0.6999, -0.7129, -0.0436, -0.6999, -0.7129, -0.0436, -0.6999, -0.7129, -0.0436, -0.6999, -0.4804, 0.7098, -0.5152, -0.4804, 0.7098, -0.5152, -0.4804, 0.7098, -0.5152, -0.4804, 0.7098, -0.5152, -0.7774, 0.128, -0.6158, -0.7774, 0.128, -0.6158, -0.7774, 0.128, -0.6158, -0.7774, 0.128, -0.6158, 0.6433, 0.4299, -0.6335, 0.6433, 0.4299, -0.6335, 0.6433, 0.4299, -0.6335, 0.6433, 0.4299, -0.6335, 0.7758, 0.1208, -0.6193, 0.7758, 0.1208, -0.6193, 0.7758, 0.1208, -0.6193, 0.7758, 0.1208, -0.6193, -0.7392, 0.165, -0.6529, -0.7392, 0.165, -0.6529, -0.7392, 0.165, -0.6529, -0.7392, 0.165, -0.6529, -0.7075, -0.03194, -0.706, -0.7075, -0.03194, -0.706, -0.7075, -0.03194, -0.706, -0.7075, -0.03194, -0.706, 0.06724, -0.2931, -0.9537, 0.06724, -0.2931, -0.9537, 0.06724, -0.2931, -0.9537, 0.06724, -0.2931, -0.9537, -0.7169, -0.4401, -0.5407, -0.7169, -0.4401, -0.5407, -0.7169, -0.4401, -0.5407, -0.7169, -0.4401, -0.5407, 0.2642, -0.1201, -0.957, 0.2642, -0.1201, -0.957, 0.2642, -0.1201, -0.957, 0.2642, -0.1201, -0.957, -0.8383, 0.08483, -0.5386, -0.8383, 0.08483, -0.5386, -0.8383, 0.08483, -0.5386, -0.8383, 0.08483, -0.5386, -0.7373, -0.07024, -0.6719, -0.7373, -0.07024, -0.6719, -0.7373, -0.07024, -0.6719, -0.7373, -0.07024, -0.6719, 0.8847, 0.02955, -0.4652, 0.8847, 0.02955, -0.4652, 0.8847, 0.02955, -0.4652, 0.8847, 0.02955, -0.4652, 0.6326, -0.132, -0.7632, 0.6326, -0.132, -0.7632, 0.6326, -0.132, -0.7632, 0.6326, -0.132, -0.7632, 0.4389, -0.1204, -0.8905, 0.4389, -0.1204, -0.8905, 0.4389, -0.1204, -0.8905, 0.4389, -0.1204, -0.8905, 0.8102, 0.1477, -0.5673, 0.8102, 0.1477, -0.5673, 0.8102, 0.1477, -0.5673, 0.8102, 0.1477, -0.5673, 0.3633, -0.5501, -0.7519, 0.3633, -0.5501, -0.7519, 0.3633, -0.5501, -0.7519, 0.3633, -0.5501, -0.7519, 0.8174, 0.1633, -0.5525, 0.8174, 0.1633, -0.5525, 0.8174, 0.1633, -0.5525, 0.8174, 0.1633, -0.5525, -0.9409, 0.3119, -0.1323, -0.9409, 0.3119, -0.1323, -0.9409, 0.3119, -0.1323, -0.9409, 0.3119, -0.1323, 0.9469, 0.2759, -0.1648, 0.9469, 0.2759, -0.1648, 0.9469, 0.2759, -0.1648, 0.9469, 0.2759, -0.1648, 0.1115, -0.4074, -0.9064, 0.1115, -0.4074, -0.9064, 0.1115, -0.4074, -0.9064, 0.1115, -0.4074, -0.9064, -0.7165, 0.1287, -0.6856, -0.7165, 0.1287, -0.6856, -0.7165, 0.1287, -0.6856, -0.7165, 0.1287, -0.6856, -0.2485, -0.3202, -0.9142, -0.2485, -0.3202, -0.9142, -0.2485, -0.3202, -0.9142, -0.2485, -0.3202, -0.9142, 0.2505, -0.09527, -0.9634, 0.2505, -0.09527, -0.9634, 0.2505, -0.09527, -0.9634, -0.6301, -0.2637, -0.7304, -0.6301, -0.2637, -0.7304, -0.6301, -0.2637, -0.7304, -0.6301, -0.2637, -0.7304, 0.4685, -0.4391, -0.7666, 0.4685, -0.4391, -0.7666, 0.4685, -0.4391, -0.7666, 0.4685, -0.4391, -0.7666, -0.7446, 0.154, -0.6495, -0.7446, 0.154, -0.6495, -0.7446, 0.154, -0.6495, 0.2773, -0.4629, -0.8419, 0.2773, -0.4629, -0.8419, 0.2773, -0.4629, -0.8419, 0.2773, -0.4629, -0.8419, 0.7648, 0.1964, -0.6136, 0.7648, 0.1964, -0.6136, 0.7648, 0.1964, -0.6136, 0.7648, 0.1964, -0.6136, 0.6522, -0.1763, -0.7373, 0.6522, -0.1763, -0.7373, 0.6522, -0.1763, -0.7373, 0.6522, -0.1763, -0.7373, 0.3911, 0.08643, -0.9163, 0.4064, 0.1003, -0.9082, 0.4099, 0.1035, -0.9062, 0.4099, 0.1035, -0.9062, 0.3799, 0.07308, -0.9221, 0.3818, 0.05465, -0.9226, 0.3806, 0.06648, -0.9223, 0.4099, -0.03551, -0.9115, 0.4099, -0.03551, -0.9115, 0.4339, 0.01938, -0.9007, 0.433, 0.04655, -0.9002, 0.4784, 0.1349, -0.8677, 0.4759, 0.1914, -0.8584, 0.4698, 0.1691, -0.8664, 0.4698, 0.1691, -0.8664, 0.433, 0.04655, -0.9002, 0.4339, 0.01938, -0.9007, 0.4715, 0.09084, -0.8772, 0.4784, 0.1349, -0.8677, 0.4837, 0.1304, -0.8654, 0.4759, 0.1914, -0.8584, 0.1466, 0.08239, -0.9858, 0.1683, 0.09453, -0.9812, 0.1956, 0.1729, -0.9653, 0.1761, 0.1373, -0.9748, 0.1761, 0.1373, -0.9748, 0.1956, 0.1729, -0.9653, 0.1088, 0.299, -0.948, 0.1088, 0.299, -0.948, 0.1466, 0.08239, -0.9858, 0.1761, 0.1373, -0.9748, 0.1129, 0.1044, -0.9881, 0.5159, 0.1096, -0.8496, 0.5212, 0.09981, -0.8476, 0.5307, 0.1178, -0.8393, 0.5145, 0.1264, -0.8481, 0.573, 0.1851, -0.7984, 0.5307, 0.1178, -0.8393, 0.5681, 0.1978, -0.7988, 0.5696, 0.1833, -0.8012, 0.5145, 0.1264, -0.8481, 0.5307, 0.1178, -0.8393, 0.573, 0.1851, -0.7984, 0.573, 0.1851, -0.7984, 0.5696, 0.1833, -0.8012, 0.3723, 0.2033, -0.9056, 0.2936, 0.1675, -0.9411, 0.2767, 0.315, -0.9079, 0.2767, 0.315, -0.9079, 0.2767, 0.1917, -0.9416, 0.3723, 0.2033, -0.9056, 0.2936, 0.1675, -0.9411, 0.2034, 0.1888, -0.9607, 0.1276, 0.2433, -0.9615, 0.1306, 0.231, -0.9641, 0.3723, 0.2033, -0.9056, 0.2767, 0.1917, -0.9416, 0.2034, 0.1888, -0.9607, 0.2936, 0.1675, -0.9411, 0.1306, 0.231, -0.9641, 0.1276, 0.2433, -0.9615, 0.1371, 0.1921, -0.9718, 0.1348, 0.1836, -0.9737, 0.1738, 0.2464, -0.9534, 0.1751, 0.2584, -0.95, 0.1751, 0.2584, -0.95, 0.1476, 0.2393, -0.9597, 0.1738, 0.2464, -0.9534, 0.1476, 0.2393, -0.9597, 0.1044, 0.2257, -0.9686, -0.1412, 0.1861, -0.9723, -0.1305, 0.2396, -0.9621, -0.1255, 0.2096, -0.9697, -0.1806, 0.2311, -0.956, -0.1354, 0.2377, -0.9618, -0.1584, 0.2011, -0.9667, -0.1584, 0.2011, -0.9667, -0.4229, 0.2196, -0.8791, -0.3585, 0.2131, -0.9089, -0.5339, 0.1703, -0.8282, -0.5495, 0.1775, -0.8164, -0.572, 0.1786, -0.8006, -0.5339, 0.1703, -0.8282, -0.6093, 0.3211, -0.725, -0.5179, 0.1474, -0.8426, -0.5339, 0.1703, -0.8282, -0.572, 0.1786, -0.8006, -0.5179, 0.1474, -0.8426, -0.572, 0.1786, -0.8006, -0.6048, 0.1559, -0.781, -0.6048, 0.1559, -0.781, -0.4221, 0.03443, -0.9059, -0.4384, 0.08234, -0.895, -0.4366, 0.07401, -0.8966, -0.4184, 0.03388, -0.9076, -0.4221, 0.03443, -0.9059, -0.4184, 0.03388, -0.9076, -0.3818, 0.02847, -0.9238, -0.1198, 0.03883, -0.992, -0.1415, 0.02555, -0.9896, -0.08727, 0.03417, -0.9956, -0.3767, 0.09211, -0.9218, -0.3637, 0.05926, -0.9296, -0.3733, 0.07213, -0.9249, -0.3767, 0.09211, -0.9218, -0.3733, 0.07213, -0.9249, -0.4311, 0.1241, -0.8937, -0.4311, 0.1241, -0.8937, 0.4243, -0.06999, 0.9028, 0.3822, -0.03561, 0.9234, 0.3822, -0.03561, 0.9234, 0.4357, -0.07079, 0.8973, 0.4498, -0.07785, 0.8897, 0.4357, -0.07079, 0.8973, 0.4408, -0.05976, 0.8956, 0.4408, -0.05976, 0.8956, -0.3933, -0.0802, 0.9159, -0.3707, -0.05499, 0.9271, -0.3998, -0.08755, 0.9124, -0.3998, -0.08755, 0.9124, -0.349, -0.08646, 0.9331, -0.3363, -0.09743, 0.9367, -0.3363, -0.09743, 0.9367, -0.368, -0.06977, 0.9272, 0.4759, -0.0896, 0.8749, 0.4784, -0.07998, 0.8745, 0.4481, -0.1869, 0.8742, 0.4481, -0.1869, 0.8742, 0.4827, -0.06271, 0.8735, 0.4814, -0.06825, 0.8739, 0.4784, -0.07998, 0.8745, 0.4759, -0.0896, 0.8749, -0.4113, 0.05156, 0.9101, -0.4823, -0.03075, 0.8755, -0.4556, -0.0209, 0.89, -0.4113, 0.05156, 0.9101, -0.4556, -0.0209, 0.89, -0.2647, 0.02738, 0.964, -0.4556, -0.0209, 0.89, -0.4823, -0.03075, 0.8755, -0.4656, -0.1268, 0.8759, -0.5082, -0.0904, 0.8565, -0.5082, -0.0904, 0.8565, -0.4656, -0.1268, 0.8759, -0.5055, -0.1357, 0.8521, -0.5474, -0.1335, 0.8261, -0.5055, -0.1357, 0.8521, -0.5325, -0.05234, 0.8448, -0.5325, -0.05234, 0.8448, -0.5342, -0.1278, 0.8357, -0.5269, -0.1587, 0.835, -0.4577, -0.1334, 0.8791, -0.5342, -0.1278, 0.8357, -0.5488, -0.1545, 0.8215, -0.5269, -0.1587, 0.835, -0.5269, -0.1587, 0.835, -0.5579, -0.2044, 0.8043, -0.5096, -0.2523, 0.8226, -0.2108, -0.2401, 0.9476, -0.3876, -0.1919, 0.9016, -0.2824, -0.1555, 0.9466, -0.5269, -0.1587, 0.835, -0.5488, -0.1545, 0.8215, -0.5644, -0.2055, 0.7995, -0.5579, -0.2044, 0.8043, -0.5579, -0.2044, 0.8043, -0.5644, -0.2055, 0.7995, -0.2824, -0.1555, 0.9466, -0.3876, -0.1919, 0.9016, -0.1205, -0.2078, 0.9707, -0.1375, -0.2047, 0.9691, -0.1266, -0.2241, 0.9663, -0.2108, -0.2401, 0.9476, -0.1266, -0.2241, 0.9663, -0.1664, -0.2157, 0.9622, -0.1205, -0.2078, 0.9707, -0.1266, -0.2241, 0.9663, -0.2108, -0.2401, 0.9476, -0.2824, -0.1555, 0.9466, -0.1311, -0.1774, 0.9754, -0.1375, -0.2047, 0.9691, -0.1205, -0.2078, 0.9707, -0.1311, -0.1774, 0.9754, -0.2314, -0.209, 0.9501, -0.3097, -0.3165, 0.8966, -0.2571, -0.2391, 0.9363, -0.2571, -0.2391, 0.9363, -0.3097, -0.3165, 0.8966, -0.2912, -0.3369, 0.8954, 0.2367, -0.2465, 0.9398, 0.4308, -0.1742, 0.8855, 0.3392, -0.3345, 0.8792, 0.3392, -0.3345, 0.8792, 0.08422, -0.2824, 0.9556, 0.08322, -0.2861, 0.9546, 0.1093, -0.2798, 0.9538, 0.1292, -0.2645, 0.9557, 0.5815, -0.1057, 0.8066, 0.4748, -0.1439, 0.8682, 0.4581, -0.119, 0.8809, 0.4581, -0.119, 0.8809, 0.3139, -0.1809, 0.9321, 0.4843, -0.1598, 0.8602, 0.4308, -0.1742, 0.8855, 0.6053, -0.1448, 0.7827, 0.4748, -0.1439, 0.8682, 0.5815, -0.1057, 0.8066, 0.4308, -0.1742, 0.8855, 0.4843, -0.1598, 0.8602, 0.4732, -0.1413, 0.8696, 0.4748, -0.1439, 0.8682, 0.4308, -0.1742, 0.8855, 0.4748, -0.1439, 0.8682, 0.6053, -0.1448, 0.7827, -0.1174, -0.182, 0.9763, -0.1095, -0.193, 0.9751, -0.1365, -0.1551, 0.9784, -0.1365, -0.1551, 0.9784, -0.134, -0.09829, 0.9861, -0.1425, -0.0868, 0.986, -0.1422, -0.1283, 0.9815, -0.129, -0.06009, 0.9898, -0.1425, -0.0868, 0.986, -0.134, -0.09829, 0.9861, -0.129, -0.06009, 0.9898, 0.1226, -0.09247, 0.9881, 0.1328, -0.1033, 0.9857, 0.1421, -0.1134, 0.9833, 0.1421, -0.1134, 0.9833, -0.2474, -0.3289, 0.9114, -0.3876, -0.1919, 0.9016, -0.2108, -0.2401, 0.9476, -0.2474, -0.3289, 0.9114, -0.1453, 0.2003, -0.9689, -0.141, 0.2163, -0.9661, -0.1478, 0.2106, -0.9663, -0.1453, 0.2003, -0.9689, -0.1196, 0.09405, -0.9884, -0.1725, 0.09792, -0.9801, -0.1975, 0.04636, -0.9792, -0.2515, 0.1418, -0.9574, -0.1725, 0.09792, -0.9801, -0.1308, 0.1553, -0.9792, -0.08727, 0.03417, -0.9956, -0.1135, 0.02047, -0.9933, -0.1196, 0.09405, -0.9884, -0.1135, 0.02047, -0.9933, -0.08727, 0.03417, -0.9956, -0.1415, 0.02555, -0.9896, -0.1302, 0.007729, -0.9915, -0.1415, 0.02555, -0.9896, -0.1317, 0.03352, -0.9907, -0.1302, 0.007729, -0.9915, -0.3585, 0.2131, -0.9089, -0.4229, 0.2196, -0.8791, -0.1806, 0.2311, -0.956, -0.3128, 0.2131, -0.9256, -0.1806, 0.2311, -0.956, -0.1186, 0.2404, -0.9634, -0.1305, 0.2396, -0.9621, -0.1354, 0.2377, -0.9618, -0.1305, 0.2396, -0.9621, -0.1186, 0.2404, -0.9634, -0.1255, 0.2096, -0.9697, -0.1806, 0.2311, -0.956, -0.4229, 0.2196, -0.8791, -0.1186, 0.2404, -0.9634, 0.1292, -0.2645, 0.9557, 0.1093, -0.2798, 0.9538, 0.3139, -0.1809, 0.9321, 0.2367, -0.2465, 0.9398, 0.2367, -0.2465, 0.9398, 0.3139, -0.1809, 0.9321, 0.4308, -0.1742, 0.8855, 0.08422, -0.2824, 0.9556, 0.1343, -0.1315, 0.9822, 0.08322, -0.2861, 0.9546, -0.1302, 0.007729, -0.9915, -0.1725, 0.09792, -0.9801, -0.1196, 0.09405, -0.9884, -0.1135, 0.02047, -0.9933, -0.1975, 0.04636, -0.9792, -0.1725, 0.09792, -0.9801, -0.1302, 0.007729, -0.9915, -0.2515, 0.1418, -0.9574, -0.2521, 0.1796, -0.9509, -0.141, 0.2163, -0.9661, -0.1975, 0.04636, -0.9792, -0.2521, 0.1796, -0.9509, -0.2515, 0.1418, -0.9574, -0.1412, 0.1861, -0.9723, -0.1305, 0.2396, -0.9621, -0.1412, 0.1861, -0.9723, -0.1308, 0.1553, -0.9792, -0.1196, 0.09405, -0.9884, -0.1453, 0.2003, -0.9689, -0.1478, 0.2106, -0.9663, -0.1198, 0.03883, -0.992, -0.08727, 0.03417, -0.9956, -0.1308, 0.1553, -0.9792, -0.1975, 0.04636, -0.9792, -0.1302, 0.007729, -0.9915, -0.1317, 0.03352, -0.9907, -0.1975, 0.04636, -0.9792, -0.1317, 0.03352, -0.9907, -0.1415, 0.02555, -0.9896, -0.1198, 0.03883, -0.992])] * 3)])

# ---- objects
ob_sm_chr_attach_cape_04 = bpy.data.objects.new('SM_Chr_Attach_Cape_04', me_mesh_003)

# ---- transforms, parenting, visibility, modifiers, constraints
ob_sm_chr_attach_cape_04.location = (0.0, 0.0, 0.0)
ob_sm_chr_attach_cape_04.rotation_euler = (1.571, -0.0, 0.0)
ob_sm_chr_attach_cape_04.scale = (0.01, 0.01, 0.01)
ob_sm_chr_attach_cape_04.color = (0.8, 0.8, 0.8, 1.0)
_vg = ob_sm_chr_attach_cape_04.vertex_groups.new(name='Cape_Rig')
for _i, _w in zip([21, 89], [0.00652, 0.006246]): _vg.add([_i], _w, 'REPLACE')
_vg = ob_sm_chr_attach_cape_04.vertex_groups.new(name='Cape_01')
for _i, _w in zip([0, 1, 2, 3, 4, 5, 6, 7, 8, 9, 14, 15, 16, 17, 18, 19, 20, 21, 22, 24, 27, 28, 29, 30, 31, 55, 56, 57, 73, 79, 80, 81, 82, 83, 84, 85, 86, 87, 88, 89, 90, 91, 93, 94, 95, 97, 117, 118, 119, 120, 121, 122, 123, 124, 125, 126, 127, 128, 129, 130, 131, 132, 133, 148, 149, 150, 151, 152, 153, 154, 155, 156, 157, 201, 203, 205, 207, 209, 210], [1.0, 1.0, 1.0, 1.0, 1.0, 1.0, 1.0, 1.0, 1.0, 1.0, 0.1146, 0.007503, 0.009785, 0.001693, 0.08573, 0.7117, 0.8712, 0.8449, 0.9358, 0.004379, 1.0, 1.0, 1.0, 1.0, 1.0, 0.5335, 0.3329, 0.3492, 0.001803, 0.7705, 0.9385, 0.9699, 1.0, 1.0, 1.0, 1.0, 0.886, 1.0, 1.0, 0.8389, 0.9399, 0.008291, 0.001466, 0.004643, 0.001077, 0.002006, 1.0, 1.0, 1.0, 1.0, 1.0, 1.0, 1.0, 1.0, 0.6903, 0.7132, 0.8873, 0.9239, 0.9714, 0.9643, 1.0, 0.1228, 0.09572, 0.09071, 0.08175, 0.5179, 0.5483, 0.3518, 0.3835, 0.3307, 0.3574, 0.8109, 0.8147, 0.001431, 0.004042, 0.00627, 0.00316, 0.01042, 0.007667]): _vg.add([_i], _w, 'REPLACE')
_vg = ob_sm_chr_attach_cape_04.vertex_groups.new(name='Cape_02')
for _i, _w in zip([14, 15, 16, 17, 18, 19, 20, 21, 22, 23, 24, 25, 26, 50, 51, 52, 53, 54, 55, 56, 57, 65, 68, 69, 70, 71, 72, 73, 74, 78, 79, 80, 81, 86, 89, 90, 91, 92, 93, 94, 95, 96, 97, 99, 100, 101, 102, 103, 104, 125, 126, 127, 128, 129, 130, 132, 133, 134, 135, 136, 137, 138, 139, 140, 141, 142, 143, 144, 145, 146, 147, 148, 149, 150, 151, 152, 153, 154, 155, 156, 157, 201, 202, 203, 204, 205, 206, 207, 208, 209, 210], [0.8854, 0.9484, 0.8991, 0.9426, 0.8454, 0.2883, 0.1227, 0.1387, 0.05281, 0.202, 0.1776, 0.03133, 0.333, 0.831, 0.5148, 0.8369, 0.8244, 0.4821, 0.4665, 0.6671, 0.6351, 0.01182, 0.4025, 0.1813, 0.1288, 0.2603, 0.1504, 0.3122, 0.1427, 0.3169, 0.2152, 0.0615, 0.03007, 0.1083, 0.142, 0.04817, 0.946, 0.1234, 0.2261, 0.9121, 0.1035, 0.1676, 0.9412, 0.01861, 0.1779, 0.126, 0.2259, 0.3459, 0.3044, 0.3097, 0.2868, 0.1127, 0.07609, 0.02862, 0.03573, 0.8772, 0.9043, 0.824, 0.8259, 0.4234, 0.4529, 0.1655, 0.1962, 0.3354, 0.2893, 0.5478, 0.52, 0.7833, 0.7393, 0.7037, 0.6853, 0.8368, 0.8559, 0.4821, 0.4517, 0.6344, 0.6165, 0.6693, 0.6426, 0.1888, 0.1851, 0.1654, 0.3353, 0.5453, 0.5477, 0.3753, 0.6667, 0.7191, 0.8688, 0.8075, 0.6718]): _vg.add([_i], _w, 'REPLACE')
_vg = ob_sm_chr_attach_cape_04.vertex_groups.new(name='Cape_03')
for _i, _w in zip([10, 11, 12, 13, 15, 16, 17, 18, 20, 21, 22, 23, 24, 25, 26, 32, 33, 34, 35, 36, 38, 39, 40, 41, 42, 43, 44, 45, 46, 47, 48, 49, 50, 51, 52, 53, 54, 57, 58, 59, 60, 61, 62, 63, 64, 65, 66, 67, 68, 69, 70, 71, 72, 73, 74, 75, 76, 77, 78, 79, 86, 89, 90, 91, 92, 93, 94, 95, 96, 97, 98, 99, 100, 101, 102, 103, 104, 105, 106, 107, 108, 109, 110, 111, 112, 113, 114, 115, 116, 134, 135, 136, 137, 138, 139, 140, 141, 142, 143, 144, 145, 146, 147, 148, 149, 152, 158, 159, 160, 161, 162, 163, 164, 165, 166, 167, 168, 169, 170, 171, 172, 173, 174, 175, 176, 177, 178, 179, 180, 181, 182, 183, 184, 185, 188, 189, 190, 191, 192, 193, 194, 195, 196, 197, 198, 199, 200, 201, 202, 203, 204, 205, 206, 207, 208, 209, 210], [1.0, 0.2827, 0.009311, 0.2622, 0.04406, 0.09108, 0.05573, 0.06883, 0.006029, 0.009906, 0.01062, 0.798, 0.8181, 0.9687, 0.6653, 0.1066, 0.2151, 0.2589, 0.7311, 0.07629, 0.01402, 0.5346, 1.0, 0.5629, 1.0, 1.0, 0.9248, 0.9623, 0.9743, 0.5971, 0.6539, 0.9677, 0.1688, 0.4852, 0.1631, 0.1756, 0.5179, 0.0157, 1.0, 0.9295, 0.9747, 0.888, 0.4904, 0.9906, 0.7866, 0.8864, 0.8675, 0.9262, 0.5969, 0.8185, 0.8605, 0.7385, 0.8492, 0.686, 0.8573, 0.8591, 0.9139, 0.9518, 0.683, 0.01424, 0.005642, 0.0129, 0.01092, 0.04568, 0.8762, 0.7724, 0.08329, 0.8954, 0.8324, 0.05675, 1.0, 0.9814, 0.822, 0.8642, 0.7667, 0.6535, 0.6953, 0.8925, 0.9294, 0.8971, 0.8604, 0.7369, 0.8185, 0.9315, 1.0, 0.9844, 0.9712, 0.8105, 0.6484, 0.176, 0.1741, 0.5766, 0.5471, 0.8345, 0.8038, 0.6624, 0.709, 0.4522, 0.4796, 0.2167, 0.2605, 0.2957, 0.3139, 0.07254, 0.06233, 0.01378, 1.0, 1.0, 1.0, 1.0, 1.0, 1.0, 1.0, 0.8302, 0.7674, 0.8382, 0.6362, 0.5627, 0.2589, 0.1619, 0.159, 0.2239, 0.5769, 0.4945, 0.5418, 0.5422, 0.9438, 0.9623, 0.9704, 0.9621, 0.9803, 0.9695, 0.501, 0.2754, 0.01129, 0.005103, 0.1529, 0.6717, 0.7304, 0.2202, 0.146, 0.003712, 0.001662, 0.1044, 0.06758, 0.3504, 0.3573, 0.8332, 0.6645, 0.4507, 0.4523, 0.6184, 0.3333, 0.2777, 0.1312, 0.1821, 0.3205]): _vg.add([_i], _w, 'REPLACE')
_vg = ob_sm_chr_attach_cape_04.vertex_groups.new(name='Cape_04')
for _i, _w in zip([11, 12, 13, 26, 32, 33, 34, 35, 36, 37, 38, 39, 41, 44, 45, 46, 47, 48, 49, 59, 60, 61, 62, 63, 64, 65, 66, 67, 70, 71, 75, 76, 77, 101, 102, 105, 106, 107, 108, 109, 110, 111, 113, 114, 115, 116, 140, 141, 165, 166, 167, 168, 169, 170, 171, 172, 173, 174, 175, 176, 177, 178, 179, 180, 181, 182, 183, 184, 185, 186, 187, 188, 189, 190, 191, 192, 193, 194, 195, 196, 197, 198, 199, 200], [0.701, 0.6406, 0.6971, 0.001747, 0.6252, 0.7157, 0.6404, 0.2261, 0.8958, 0.9994, 0.8125, 0.4479, 0.4234, 0.07336, 0.02004, 0.01564, 0.3657, 0.3147, 0.01968, 0.06405, 0.02527, 0.09685, 0.4724, 0.007897, 0.1907, 0.1018, 0.1204, 0.06189, 0.01079, 0.001171, 0.1363, 0.08306, 0.04647, 0.009836, 0.007424, 0.104, 0.0706, 0.1029, 0.1396, 0.2631, 0.1617, 0.06617, 0.01556, 0.02885, 0.1892, 0.3312, 0.002209, 0.001722, 0.1621, 0.2322, 0.1568, 0.3514, 0.4248, 0.7248, 0.8222, 0.809, 0.7386, 0.384, 0.4591, 0.4363, 0.4162, 0.03259, 0.02004, 0.01801, 0.0231, 0.01202, 0.01854, 0.4808, 0.7145, 0.9993, 0.9996, 0.8051, 0.6842, 0.8221, 0.2787, 0.2281, 0.7014, 0.7703, 0.5791, 0.535, 0.6243, 0.6956, 0.5839, 0.508]): _vg.add([_i], _w, 'REPLACE')
_vg = ob_sm_chr_attach_cape_04.vertex_groups.new(name='Cape_05')
for _i, _w in zip([11, 12, 13, 32, 33, 34, 35, 36, 38, 39, 41, 44, 45, 46, 47, 48, 49, 59, 61, 62, 63, 64, 66, 67, 75, 76, 77, 105, 110, 111, 116, 165, 167, 168, 169, 170, 171, 172, 173, 174, 175, 176, 177, 178, 179, 180, 181, 182, 183, 184, 185, 188, 189, 190, 191, 192, 193, 194, 195, 196, 197, 198, 199, 200], [0.01638, 0.3501, 0.0407, 0.2681, 0.06916, 0.1007, 0.04278, 0.02793, 0.1734, 0.01754, 0.01368, 0.001839, 0.01765, 0.01005, 0.0372, 0.03144, 0.01264, 0.006482, 0.01519, 0.03726, 0.001519, 0.02277, 0.01209, 0.0119, 0.004508, 0.003017, 0.001681, 0.003539, 0.01986, 0.00237, 0.0204, 0.00768, 0.004943, 0.01235, 0.01256, 0.01628, 0.01589, 0.03207, 0.0375, 0.03912, 0.04639, 0.02193, 0.04158, 0.02357, 0.01765, 0.01157, 0.01484, 0.007723, 0.01191, 0.01821, 0.01001, 0.1836, 0.3107, 0.025, 0.04955, 0.04149, 0.07838, 0.08373, 0.4172, 0.4633, 0.2713, 0.2368, 0.06566, 0.1347]): _vg.add([_i], _w, 'REPLACE')
_m = ob_sm_chr_attach_cape_04.modifiers.new('Armature', 'ARMATURE')

# ---- collection membership
col_collection.objects.link(ob_sm_chr_attach_cape_04)

# ---- scene / render settings (as saved in the file)
scene.frame_start = 1; scene.frame_end = 250; scene.frame_set(1)
scene.render.engine = 'BLENDER_EEVEE_NEXT'
bpy.context.view_layer.update()

# ---- added for rendering (the .blend has no active camera and no usable light): camera, sun
cam_auto = bpy.data.cameras.new('AutoCamera')
cam_auto.lens = 50.0
cam_auto.sensor_width = 36.0
cam_auto.clip_end = 1000.0
ob_auto_camera = bpy.data.objects.new('AutoCamera', cam_auto)
scene.collection.objects.link(ob_auto_camera)
ob_auto_camera.location = (1.20968, -1.28991, 0.561167)
ob_auto_camera.rotation_euler = (1.09748, -7.21219e-08, 0.694738)
scene.camera = ob_auto_camera
light_auto_sun = bpy.data.lights.new('AutoSun', 'SUN')
light_auto_sun.energy = 3.0
light_auto_sun.angle = 0.0523599
ob_auto_sun = bpy.data.objects.new('AutoSun', light_auto_sun)
scene.collection.objects.link(ob_auto_sun)
ob_auto_sun.rotation_euler = (0.872665, 0.174533, 0.523599)
bpy.context.view_layer.update()
